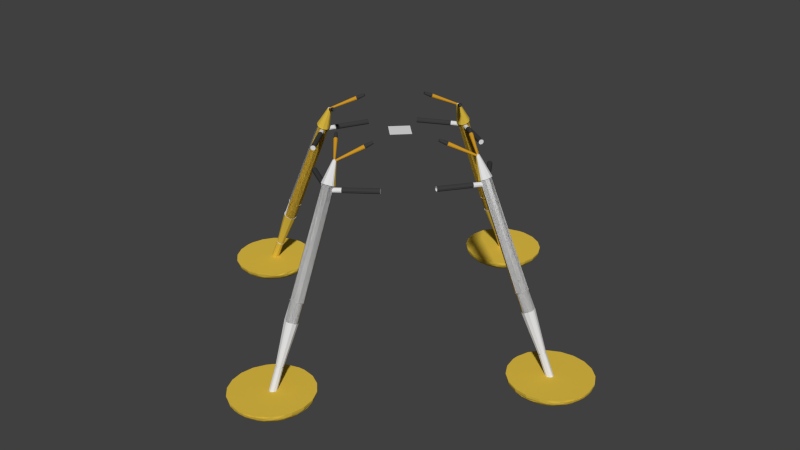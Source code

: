 # Source: legs.blend  (saved by Blender 2.75.0; exported with 4.5.12 LTS)
import bpy
from mathutils import Matrix  # noqa: F401  (used for matrix-valued properties, if any)

bpy.ops.wm.read_factory_settings(use_empty=True)
scene = bpy.context.scene
scene.name = 'Scene'

# ---- collections
col_collection_1 = bpy.data.collections.new('Collection 1'); scene.collection.children.link(col_collection_1)

# ---- materials (node trees are filled in below, after node groups)
mat_blinn9sg = bpy.data.materials.new('blinn9SG')
mat_blinn9sg.alpha_threshold = 0.0
mat_blinn9sg.use_transparent_shadow = False
mat_blinn9sg.diffuse_color = (0.6392, 0.3176, 0.01961, 1.0)
mat_blinn9sg.roughness = 0.5
mat_blinn6sg = bpy.data.materials.new('blinn6SG')
mat_blinn6sg.alpha_threshold = 0.0
mat_blinn6sg.use_transparent_shadow = False
mat_blinn6sg.diffuse_color = (0.04706, 0.04706, 0.04706, 1.0)
mat_blinn6sg.roughness = 0.5
mat_initialshadinggr = bpy.data.materials.new('initialShadingGr')
mat_initialshadinggr.alpha_threshold = 0.0
mat_initialshadinggr.use_transparent_shadow = False
mat_initialshadinggr.diffuse_color = (0.498, 0.498, 0.498, 1.0)
mat_initialshadinggr.roughness = 0.5
mat_blinn4sg = bpy.data.materials.new('blinn4SG')
mat_blinn4sg.alpha_threshold = 0.0
mat_blinn4sg.use_transparent_shadow = False
mat_blinn4sg.diffuse_color = (0.749, 0.749, 0.749, 1.0)
mat_blinn4sg.roughness = 0.5
mat_blinn1sg = bpy.data.materials.new('blinn1SG')
mat_blinn1sg.alpha_threshold = 0.0
mat_blinn1sg.use_transparent_shadow = False
mat_blinn1sg.diffuse_color = (0.7686, 0.5294, 0.05882, 1.0)
mat_blinn1sg.roughness = 0.5

# ---- material node trees

# ---- world
world_world = bpy.data.worlds.new('World'); scene.world = world_world
world_world.color = (0.05088, 0.05088, 0.05088)
world_world.use_sun_shadow = False
world_world.sun_shadow_jitter_overblur = 0.0
world_world.cycles.sampling_method = 'MANUAL'
world_world.cycles.sample_map_resolution = 256

# ---- meshes
me_plane = bpy.data.meshes.new('Plane')
me_plane.from_pydata([(-1.0, -1.0, 0.0), (1.0, -1.0, 0.0), (-1.0, 1.0, 0.0), (1.0, 1.0, 0.0)], [], [(0, 1, 3, 2)])
me_plane.use_remesh_preserve_volume = False
me_plane.use_remesh_preserve_attributes = False
me_plane.use_mirror_vertex_groups = False
me_plane.update()
me_pcylinder3_002 = bpy.data.meshes.new('pCylinder3.002')
me_pcylinder3_002.from_pydata([(2.616, 0.01748, 0.8644), (2.616, 0.01748, 0.8644), (2.608, 0.03346, 0.8607), (2.596, 0.04599, 0.8552), (2.581, 0.05384, 0.8483), (2.565, 0.05623, 0.8407), (2.548, 0.05295, 0.8333), (2.534, 0.0443, 0.8266), (2.523, 0.03114, 0.8214), (2.515, 0.01475, 0.8182), (2.513, -0.003258, 0.8172), (2.516, -0.02113, 0.8186), (2.524, -0.03711, 0.8223), (2.536, -0.04964, 0.8278), (2.551, -0.05749, 0.8347), (2.567, -0.05988, 0.8423), (2.583, -0.0566, 0.8497), (2.598, -0.04795, 0.8564), (2.609, -0.03479, 0.8616), (2.616, -0.0184, 0.8648), (2.619, -0.0003911, 0.8658), (2.526, -0.04741, 1.013), (2.479, -0.05694, 0.991), (2.452, -0.03657, 0.9786), (2.443, 0.0153, 0.9745), (2.462, 0.04485, 0.9829), (2.509, 0.05438, 1.005), (2.544, 0.01802, 1.021), (2.544, 0.01802, 1.021), (2.545, -0.01786, 1.021), (2.527, -0.04742, 1.011), (2.512, -0.05606, 1.004), (2.496, -0.05935, 0.9968), (2.48, -0.05695, 0.9892), (2.465, -0.0491, 0.9824), (2.453, -0.03658, 0.9768), (2.445, -0.02059, 0.9732), (2.442, -0.002723, 0.9717), (2.444, 0.01529, 0.9727), (2.451, 0.03168, 0.9759), (2.463, 0.04484, 0.9811), (2.477, 0.05349, 0.9878), (2.494, 0.05677, 0.9952), (2.51, 0.05437, 1.003), (2.525, 0.04652, 1.01), (2.537, 0.034, 1.015), (2.545, 0.01802, 1.019), (2.545, 0.01802, 1.019), (2.548, 0.0001439, 1.02), (2.545, -0.01787, 1.019), (2.538, -0.03426, 1.016), (2.611, 0.01555, 0.8621), (2.611, 0.01555, 0.8621), (2.536, 0.03044, 1.005), (2.533, 0.03047, 1.013), (2.54, 0.01608, 1.017), (2.54, 0.01608, 1.017), (2.526, 0.04171, 0.9999), (2.522, 0.04174, 1.008), (2.58, 0.04827, 0.8476), (2.508, 0.0488, 1.002), (2.565, 0.05043, 0.8408), (2.494, 0.05096, 0.9953), (2.55, 0.04747, 0.8341), (2.479, 0.04801, 0.9886), (2.537, 0.03969, 0.8281), (2.466, 0.04023, 0.9826), (2.527, 0.02784, 0.8234), (2.456, 0.02838, 0.9779), (2.52, 0.01309, 0.8205), (2.449, 0.01363, 0.975), (2.518, -0.003115, 0.8196), (2.447, -0.00258, 0.9742), (2.521, -0.0192, 0.8209), (2.45, -0.01866, 0.9754), (2.528, -0.03358, 0.8242), (2.457, -0.03305, 0.9787), (2.539, -0.04486, 0.8292), (2.468, -0.04432, 0.9837), (2.552, -0.05192, 0.8354), (2.481, -0.05138, 0.9899), (2.567, -0.05408, 0.8422), (2.496, -0.05354, 0.9967), (2.582, -0.05112, 0.8489), (2.51, -0.05059, 1.003), (2.595, -0.04334, 0.8549), (2.524, -0.04281, 1.009), (2.605, -0.03149, 0.8596), (2.534, -0.03096, 1.014), (2.611, -0.01674, 0.8625), (2.54, -0.01621, 1.017), (2.613, -0.0005341, 0.8634), (2.542, 9.205e-07, 1.018), (2.086, -0.04628, 1.852), (2.127, -0.03805, 1.87), (2.143, -0.01255, 1.878), (2.112, 0.0498, 1.863), (2.072, 0.04157, 1.845), (2.056, 0.01607, 1.837), (2.063, -0.02869, 1.841), (2.142, 0.01842, 1.877), (2.142, 0.01842, 1.877), (2.526, -0.04741, 1.013), (2.479, -0.05694, 0.991), (2.452, -0.03657, 0.9786), (2.443, 0.0153, 0.9745), (2.462, 0.04485, 0.9829), (2.509, 0.05438, 1.005), (2.544, 0.01802, 1.021), (2.544, 0.01802, 1.021), (2.545, -0.01786, 1.021), (2.452, -0.03657, 0.9786), (2.479, -0.05694, 0.991), (2.443, 0.0153, 0.9745), (2.509, 0.05438, 1.005), (2.616, 0.01748, 0.8644), (2.608, 0.03346, 0.8607), (2.596, 0.04599, 0.8552), (2.581, 0.05384, 0.8483), (2.565, 0.05623, 0.8407), (2.548, 0.0001439, 1.02), (2.545, -0.01787, 1.019), (2.538, -0.03426, 1.016), (2.523, 0.03114, 0.8214), (2.515, 0.01475, 0.8182), (2.534, 0.0443, 0.8266), (2.445, -0.02059, 0.9732), (2.442, -0.002723, 0.9717), (2.453, -0.03658, 0.9768), (2.548, 0.05295, 0.8333), (2.465, -0.0491, 0.9824), (2.496, -0.05935, 0.9968), (2.48, -0.05695, 0.9892), (2.583, -0.0566, 0.8497), (2.598, -0.04795, 0.8564), (2.512, -0.05606, 1.004), (2.567, -0.05988, 0.8423), (2.527, -0.04742, 1.011), (2.616, 0.01748, 0.8644), (2.619, -0.0003911, 0.8658), (2.536, -0.04964, 0.8278), (2.551, -0.05749, 0.8347), (2.494, 0.05096, 0.9953), (2.479, 0.04801, 0.9886), (2.466, 0.04023, 0.9826), (2.55, 0.04747, 0.8341), (2.537, 0.03969, 0.8281), (2.456, 0.02838, 0.9779), (2.513, -0.003258, 0.8172), (2.516, -0.02113, 0.8186), (2.449, 0.01363, 0.975), (2.447, -0.00258, 0.9742), (2.527, 0.02784, 0.8234), (2.524, -0.03711, 0.8223), (2.52, 0.01309, 0.8205), (2.54, 0.01608, 1.017), (2.542, 9.205e-07, 1.018), (2.518, -0.003115, 0.8196), (2.468, -0.04432, 0.9837), (2.481, -0.05138, 0.9899), (2.552, -0.05192, 0.8354), (2.567, -0.05408, 0.8422), (2.496, -0.05354, 0.9967), (2.539, -0.04486, 0.8292), (2.51, -0.05059, 1.003), (2.457, -0.03305, 0.9787), (2.528, -0.03358, 0.8242), (2.582, -0.05112, 0.8489), (2.524, -0.04281, 1.009), (2.534, -0.03096, 1.014), (2.545, 0.01802, 1.019), (2.54, 0.01608, 1.017), (2.45, -0.01866, 0.9754), (2.595, -0.04334, 0.8549), (2.521, -0.0192, 0.8209), (2.605, -0.03149, 0.8596), (2.545, 0.01802, 1.019), (2.609, -0.03479, 0.8616), (2.616, -0.0184, 0.8648), (2.444, 0.01529, 0.9727), (2.451, 0.03168, 0.9759), (2.463, 0.04484, 0.9811), (2.613, -0.0005341, 0.8634), (2.51, 0.05437, 1.003), (2.525, 0.04652, 1.01), (2.494, 0.05677, 0.9952), (2.537, 0.034, 1.015), (2.477, 0.05349, 0.9878), (2.611, -0.01674, 0.8625), (2.54, -0.01621, 1.017), (2.443, 0.0153, 0.9745), (2.462, 0.04485, 0.9829), (2.544, 0.01802, 1.021), (2.509, 0.05438, 1.005), (2.545, -0.01786, 1.021), (2.544, 0.01802, 1.021), (2.112, 0.0498, 1.863), (2.509, 0.05438, 1.005), (2.142, 0.01842, 1.877), (2.544, 0.01802, 1.021), (2.544, 0.01802, 1.021), (2.142, 0.01842, 1.877), (2.086, -0.04628, 1.852), (2.479, -0.05694, 0.991), (2.452, -0.03657, 0.9786), (2.063, -0.02869, 1.841), (2.072, 0.04157, 1.845), (2.462, 0.04485, 0.9829), (2.443, 0.0153, 0.9745), (2.056, 0.01607, 1.837), (2.127, -0.03805, 1.87), (2.526, -0.04741, 1.013), (2.545, -0.01786, 1.021), (2.143, -0.01255, 1.878), (2.452, -0.03657, 0.9786), (2.565, 0.05043, 0.8408), (2.479, -0.05694, 0.991), (2.508, 0.0488, 1.002), (2.58, 0.04827, 0.8476), (2.452, -0.03657, 0.9786), (2.509, 0.05438, 1.005), (2.522, 0.04174, 1.008), (2.526, -0.04741, 1.013), (2.479, -0.05694, 0.991), (2.526, 0.04171, 0.9999), (2.443, 0.0153, 0.9745), (2.611, 0.01555, 0.8621), (2.533, 0.03047, 1.013), (2.536, 0.03044, 1.005), (2.611, 0.01555, 0.8621)], [], [(27, 29, 49, 48, 46), (29, 21, 30, 50, 49), (54, 58, 60, 62, 64, 66, 68, 70, 72, 74, 76, 78, 80, 82, 84, 86, 88, 90, 92, 55, 46, 48, 49, 50, 30, 31, 32, 33, 34, 35, 36, 37, 38, 39, 40, 41, 42, 43, 44, 45, 47, 56), (68, 66, 65, 67), (23, 35, 34, 33, 22), (66, 64, 63, 65), (25, 40, 39, 38, 24), (26, 43, 42, 41, 40, 25), (84, 82, 81, 83), (76, 74, 73, 75), (110, 108, 101, 95), (104, 103, 93, 99), (109, 107, 96, 100), (107, 106, 97, 96), (108, 109, 100, 101), (103, 102, 94, 93), (105, 104, 99, 98), (106, 105, 98, 97), (100, 96, 97, 98, 99, 93, 94, 95, 101), (64, 62, 61, 63), (102, 110, 95, 94), (86, 84, 83, 85), (106, 107, 114, 113, 111, 104, 105), (111, 112, 103, 104), (55, 92, 91, 51), (78, 76, 75, 77), (80, 78, 77, 79), (26, 114, 107, 109, 28), (22, 112, 111, 113, 24, 23), (92, 90, 89, 91), (88, 86, 85, 87), (54, 56, 52, 53), (60, 58, 57, 59), (23, 24, 38, 37, 36, 35), (90, 88, 87, 89), (62, 60, 59, 61), (74, 72, 71, 73), (58, 54, 53, 57), (82, 80, 79, 81), (51, 91, 89, 87, 85, 83, 81, 79, 77, 75, 73, 71, 69, 67, 65, 63, 61, 59, 57, 53, 52, 1, 2, 3, 4, 5, 6, 7, 8, 9, 10, 11, 12, 13, 14, 15, 16, 17, 18, 19, 20, 0), (21, 22, 33, 32, 31, 30), (26, 28, 47, 45, 44, 43), (70, 68, 67, 69), (25, 24, 113, 114, 26), (27, 108, 110, 102, 103, 112, 22, 21, 29), (72, 70, 69, 71), (195, 176, 120, 121, 194), (194, 121, 122, 137, 222), (227, 171, 170, 186, 184, 183, 185, 187, 181, 180, 179, 127, 126, 128, 130, 132, 131, 135, 137, 122, 121, 120, 176, 155, 156, 189, 169, 168, 164, 162, 159, 158, 165, 172, 151, 150, 147, 144, 143, 142, 217, 221), (147, 152, 146, 144), (214, 223, 132, 130, 128), (144, 146, 145, 143), (191, 190, 179, 180, 181), (193, 191, 181, 187, 185, 183), (164, 167, 161, 162), (165, 166, 174, 172), (212, 213, 198, 199), (204, 205, 202, 203), (200, 201, 196, 197), (197, 196, 206, 207), (199, 198, 201, 200), (203, 202, 210, 211), (208, 209, 205, 204), (207, 206, 209, 208), (201, 198, 213, 210, 202, 205, 209, 206, 196), (143, 145, 215, 142), (211, 210, 213, 212), (168, 173, 167, 164), (207, 208, 204, 219, 225, 220, 197), (219, 204, 203, 216), (155, 229, 182, 156), (158, 163, 166, 165), (159, 160, 163, 158), (193, 192, 200, 197, 220), (223, 214, 190, 225, 219, 216), (156, 182, 188, 189), (169, 175, 173, 168), (227, 228, 226, 171), (217, 218, 224, 221), (214, 128, 126, 127, 179, 190), (189, 188, 175, 169), (142, 215, 218, 217), (172, 174, 157, 151), (221, 224, 228, 227), (162, 161, 160, 159), (229, 138, 139, 178, 177, 134, 133, 136, 141, 140, 153, 149, 148, 124, 123, 125, 129, 119, 118, 117, 116, 115, 226, 228, 224, 218, 215, 145, 146, 152, 154, 157, 174, 166, 163, 160, 161, 167, 173, 175, 188, 182), (222, 137, 135, 131, 132, 223), (193, 183, 184, 186, 170, 192), (150, 154, 152, 147), (191, 193, 220, 225, 190), (195, 194, 222, 223, 216, 203, 211, 212, 199), (151, 157, 154, 150), (19, 178, 139, 20), (12, 153, 140, 13), (20, 139, 138, 0), (56, 171, 226, 52), (8, 123, 124, 9), (55, 155, 176, 46), (0, 138, 229, 51), (13, 140, 141, 14), (108, 199, 200, 109), (7, 125, 123, 8), (14, 141, 136, 15), (52, 226, 115, 1), (28, 192, 170, 47), (5, 119, 129, 6), (46, 176, 195, 27), (47, 170, 171, 56), (6, 129, 125, 7), (11, 149, 153, 12), (17, 134, 177, 18), (1, 115, 116, 2), (9, 124, 148, 10), (18, 177, 178, 19), (2, 116, 117, 3), (10, 148, 149, 11), (51, 229, 155, 55), (16, 133, 134, 17), (4, 118, 119, 5), (27, 195, 199, 108), (15, 136, 133, 16), (3, 117, 118, 4), (109, 200, 192, 28)])
me_pcylinder3_002.polygons.foreach_set('material_index', [3, 3, 3, 4, 4, 4, 4, 4, 3, 4, 3, 4, 3, 4, 0, 3, 4, 4, 4, 4, 3, 3, 4, 4, 3, 4, 4, 3, 4, 3, 3, 3, 4, 4, 3, 4, 4, 3, 3, 3, 3, 3, 4, 4, 3, 4, 3, 3, 3, 4, 4, 4, 4, 4, 3, 4, 3, 4, 3, 4, 0, 3, 4, 4, 4, 4, 3, 3, 4, 4, 3, 4, 4, 3, 4, 3, 3, 3, 4, 4, 3, 4, 4, 3, 3, 3, 3, 3, 4, 4, 3, 4, 3, 3, 3, 3, 3, 3, 3, 3, 0, 3, 3, 3, 3, 3, 3, 3, 3, 3, 3, 3, 3, 3, 3, 3, 3, 3, 3, 3, 3, 3, 3])
_uv = me_pcylinder3_002.uv_layers.new(name='UVMap')
_uv.uv.foreach_set('vector', [0.625, 0.3705, 0.6, 0.3705, 0.6, 0.3156, 0.6125, 0.3156, 0.625, 0.3156, 0.6, 0.3705, 0.575, 0.3705, 0.575, 0.3156, 0.5875, 0.3156, 0.6, 0.3156, 0.3875, 0.3156, 0.4, 0.3156, 0.4125, 0.3156, 0.425, 0.3156, 0.4375, 0.3156, 0.45, 0.3156, 0.4625, 0.3156, 0.475, 0.3156, 0.4875, 0.3156, 0.5, 0.3156, 0.5125, 0.3156, 0.525, 0.3156, 0.5375, 0.3156, 0.55, 0.3156, 0.5625, 0.3156, 0.575, 0.3156, 0.5875, 0.3156, 0.6, 0.3156, 0.6125, 0.3156, 0.625, 0.3156, 0.625, 0.3156, 0.6125, 0.3156, 0.6, 0.3156, 0.5875, 0.3156, 0.575, 0.3156, 0.5625, 0.3156, 0.55, 0.3156, 0.5375, 0.3156, 0.525, 0.3156, 0.5125, 0.3156, 0.5, 0.3156, 0.4875, 0.3156, 0.475, 0.3156, 0.4625, 0.3156, 0.45, 0.3156, 0.4375, 0.3156, 0.425, 0.3156, 0.4125, 0.3156, 0.4, 0.3156, 0.3875, 0.3156, 0.375, 0.3156, 0.375, 0.3156, 0.4625, 0.3156, 0.45, 0.3156, 0.45, 0.3125, 0.4625, 0.3125, 0.5125, 0.3705, 0.5125, 0.3156, 0.525, 0.3156, 0.5375, 0.3156, 0.5375, 0.3705, 0.45, 0.3156, 0.4375, 0.3156, 0.4375, 0.3125, 0.45, 0.3125, 0.45, 0.3705, 0.45, 0.3156, 0.4625, 0.3156, 0.475, 0.3156, 0.475, 0.3705, 0.4125, 0.3705, 0.4125, 0.3156, 0.425, 0.3156, 0.4375, 0.3156, 0.45, 0.3156, 0.45, 0.3705, 0.5625, 0.3156, 0.55, 0.3156, 0.55, 0.3125, 0.5625, 0.3125, 0.5125, 0.3156, 0.5, 0.3156, 0.5, 0.3125, 0.5125, 0.3125, 0.6, 0.3705, 0.625, 0.3705, 0.625, 0.3705, 0.6, 0.3705, 0.5125, 0.3705, 0.5375, 0.3705, 0.5375, 0.3705, 0.5125, 0.3705, 0.375, 0.3705, 0.4125, 0.3705, 0.4125, 0.3705, 0.375, 0.3705, 0.4125, 0.3705, 0.45, 0.3705, 0.45, 0.3705, 0.4125, 0.3705, 0.0, 0.0, 0.0, 0.0, 0.0, 0.0, 0.0, 0.0, 0.5375, 0.3705, 0.575, 0.3705, 0.575, 0.3705, 0.5375, 0.3705, 0.475, 0.3705, 0.5125, 0.3705, 0.5125, 0.3705, 0.475, 0.3705, 0.45, 0.3705, 0.475, 0.3705, 0.475, 0.3705, 0.45, 0.3705, 0.4125, 0.3705, 0.45, 0.3705, 0.475, 0.3705, 0.5125, 0.3705, 0.5375, 0.3705, 0.575, 0.3705, 0.6, 0.3705, 0.625, 0.3705, 0.0, 0.0, 0.4375, 0.3156, 0.425, 0.3156, 0.425, 0.3125, 0.4375, 0.3125, 0.575, 0.3705, 0.6, 0.3705, 0.6, 0.3705, 0.575, 0.3705, 0.575, 0.3156, 0.5625, 0.3156, 0.5625, 0.3125, 0.575, 0.3125, 0.45, 0.3705, 0.4125, 0.3705, 0.4125, 0.3705, 0.475, 0.3705, 0.5125, 0.3705, 0.5125, 0.3705, 0.475, 0.3705, 0.5125, 0.3705, 0.5375, 0.3705, 0.5375, 0.3705, 0.5125, 0.3705, 0.625, 0.3156, 0.6125, 0.3156, 0.6125, 0.3125, 0.625, 0.3125, 0.525, 0.3156, 0.5125, 0.3156, 0.5125, 0.3125, 0.525, 0.3125, 0.5375, 0.3156, 0.525, 0.3156, 0.525, 0.3125, 0.5375, 0.3125, 0.4125, 0.3705, 0.4125, 0.3705, 0.4125, 0.3705, 0.375, 0.3705, 0.375, 0.3705, 0.5375, 0.3705, 0.5375, 0.3705, 0.5125, 0.3705, 0.475, 0.3705, 0.475, 0.3705, 0.5125, 0.3705, 0.6125, 0.3156, 0.6, 0.3156, 0.6, 0.3125, 0.6125, 0.3125, 0.5875, 0.3156, 0.575, 0.3156, 0.575, 0.3125, 0.5875, 0.3125, 0.3875, 0.3156, 0.375, 0.3156, 0.375, 0.3125, 0.3875, 0.3125, 0.4125, 0.3156, 0.4, 0.3156, 0.4, 0.3125, 0.4125, 0.3125, 0.5125, 0.3705, 0.475, 0.3705, 0.475, 0.3156, 0.4875, 0.3156, 0.5, 0.3156, 0.5125, 0.3156, 0.6, 0.3156, 0.5875, 0.3156, 0.5875, 0.3125, 0.6, 0.3125, 0.425, 0.3156, 0.4125, 0.3156, 0.4125, 0.3125, 0.425, 0.3125, 0.5, 0.3156, 0.4875, 0.3156, 0.4875, 0.3125, 0.5, 0.3125, 0.4, 0.3156, 0.3875, 0.3156, 0.3875, 0.3125, 0.4, 0.3125, 0.55, 0.3156, 0.5375, 0.3156, 0.5375, 0.3125, 0.55, 0.3125, 0.625, 0.3125, 0.6125, 0.3125, 0.6, 0.3125, 0.5875, 0.3125, 0.575, 0.3125, 0.5625, 0.3125, 0.55, 0.3125, 0.5375, 0.3125, 0.525, 0.3125, 0.5125, 0.3125, 0.5, 0.3125, 0.4875, 0.3125, 0.475, 0.3125, 0.4625, 0.3125, 0.45, 0.3125, 0.4375, 0.3125, 0.425, 0.3125, 0.4125, 0.3125, 0.4, 0.3125, 0.3875, 0.3125, 0.375, 0.3125, 0.375, 0.3125, 0.3875, 0.3125, 0.4, 0.3125, 0.4125, 0.3125, 0.425, 0.3125, 0.4375, 0.3125, 0.45, 0.3125, 0.4625, 0.3125, 0.475, 0.3125, 0.4875, 0.3125, 0.5, 0.3125, 0.5125, 0.3125, 0.525, 0.3125, 0.5375, 0.3125, 0.55, 0.3125, 0.5625, 0.3125, 0.575, 0.3125, 0.5875, 0.3125, 0.6, 0.3125, 0.6125, 0.3125, 0.625, 0.3125, 0.575, 0.3705, 0.5375, 0.3705, 0.5375, 0.3156, 0.55, 0.3156, 0.5625, 0.3156, 0.575, 0.3156, 0.4125, 0.3705, 0.375, 0.3705, 0.375, 0.3156, 0.3875, 0.3156, 0.4, 0.3156, 0.4125, 0.3156, 0.475, 0.3156, 0.4625, 0.3156, 0.4625, 0.3125, 0.475, 0.3125, 0.45, 0.3705, 0.475, 0.3705, 0.475, 0.3705, 0.4125, 0.3705, 0.4125, 0.3705, 0.625, 0.3705, 0.625, 0.3705, 0.6, 0.3705, 0.575, 0.3705, 0.5375, 0.3705, 0.5375, 0.3705, 0.5375, 0.3705, 0.575, 0.3705, 0.6, 0.3705, 0.4875, 0.3156, 0.475, 0.3156, 0.475, 0.3125, 0.4875, 0.3125, 0.625, 0.3705, 0.625, 0.3156, 0.6125, 0.3156, 0.6, 0.3156, 0.6, 0.3705, 0.6, 0.3705, 0.6, 0.3156, 0.5875, 0.3156, 0.575, 0.3156, 0.575, 0.3705, 0.3875, 0.3156, 0.375, 0.3156, 0.375, 0.3156, 0.3875, 0.3156, 0.4, 0.3156, 0.4125, 0.3156, 0.425, 0.3156, 0.4375, 0.3156, 0.45, 0.3156, 0.4625, 0.3156, 0.475, 0.3156, 0.4875, 0.3156, 0.5, 0.3156, 0.5125, 0.3156, 0.525, 0.3156, 0.5375, 0.3156, 0.55, 0.3156, 0.5625, 0.3156, 0.575, 0.3156, 0.5875, 0.3156, 0.6, 0.3156, 0.6125, 0.3156, 0.625, 0.3156, 0.625, 0.3156, 0.6125, 0.3156, 0.6, 0.3156, 0.5875, 0.3156, 0.575, 0.3156, 0.5625, 0.3156, 0.55, 0.3156, 0.5375, 0.3156, 0.525, 0.3156, 0.5125, 0.3156, 0.5, 0.3156, 0.4875, 0.3156, 0.475, 0.3156, 0.4625, 0.3156, 0.45, 0.3156, 0.4375, 0.3156, 0.425, 0.3156, 0.4125, 0.3156, 0.4, 0.3156, 0.4625, 0.3156, 0.4625, 0.3125, 0.45, 0.3125, 0.45, 0.3156, 0.5125, 0.3705, 0.5375, 0.3705, 0.5375, 0.3156, 0.525, 0.3156, 0.5125, 0.3156, 0.45, 0.3156, 0.45, 0.3125, 0.4375, 0.3125, 0.4375, 0.3156, 0.45, 0.3705, 0.475, 0.3705, 0.475, 0.3156, 0.4625, 0.3156, 0.45, 0.3156, 0.4125, 0.3705, 0.45, 0.3705, 0.45, 0.3156, 0.4375, 0.3156, 0.425, 0.3156, 0.4125, 0.3156, 0.5625, 0.3156, 0.5625, 0.3125, 0.55, 0.3125, 0.55, 0.3156, 0.5125, 0.3156, 0.5125, 0.3125, 0.5, 0.3125, 0.5, 0.3156, 0.6, 0.3705, 0.6, 0.3705, 0.625, 0.3705, 0.625, 0.3705, 0.5125, 0.3705, 0.5125, 0.3705, 0.5375, 0.3705, 0.5375, 0.3705, 0.375, 0.3705, 0.375, 0.3705, 0.4125, 0.3705, 0.4125, 0.3705, 0.4125, 0.3705, 0.4125, 0.3705, 0.45, 0.3705, 0.45, 0.3705, 0.0, 0.0, 0.0, 0.0, 0.0, 0.0, 0.0, 0.0, 0.5375, 0.3705, 0.5375, 0.3705, 0.575, 0.3705, 0.575, 0.3705, 0.475, 0.3705, 0.475, 0.3705, 0.5125, 0.3705, 0.5125, 0.3705, 0.45, 0.3705, 0.45, 0.3705, 0.475, 0.3705, 0.475, 0.3705, 0.4125, 0.3705, 0.0, 0.0, 0.625, 0.3705, 0.6, 0.3705, 0.575, 0.3705, 0.5375, 0.3705, 0.5125, 0.3705, 0.475, 0.3705, 0.45, 0.3705, 0.4375, 0.3156, 0.4375, 0.3125, 0.425, 0.3125, 0.425, 0.3156, 0.575, 0.3705, 0.575, 0.3705, 0.6, 0.3705, 0.6, 0.3705, 0.575, 0.3156, 0.575, 0.3125, 0.5625, 0.3125, 0.5625, 0.3156, 0.45, 0.3705, 0.475, 0.3705, 0.5125, 0.3705, 0.5125, 0.3705, 0.475, 0.3705, 0.4125, 0.3705, 0.4125, 0.3705, 0.5125, 0.3705, 0.5125, 0.3705, 0.5375, 0.3705, 0.5375, 0.3705, 0.625, 0.3156, 0.625, 0.3125, 0.6125, 0.3125, 0.6125, 0.3156, 0.525, 0.3156, 0.525, 0.3125, 0.5125, 0.3125, 0.5125, 0.3156, 0.5375, 0.3156, 0.5375, 0.3125, 0.525, 0.3125, 0.525, 0.3156, 0.4125, 0.3705, 0.375, 0.3705, 0.375, 0.3705, 0.4125, 0.3705, 0.4125, 0.3705, 0.5375, 0.3705, 0.5125, 0.3705, 0.475, 0.3705, 0.475, 0.3705, 0.5125, 0.3705, 0.5375, 0.3705, 0.6125, 0.3156, 0.6125, 0.3125, 0.6, 0.3125, 0.6, 0.3156, 0.5875, 0.3156, 0.5875, 0.3125, 0.575, 0.3125, 0.575, 0.3156, 0.3875, 0.3156, 0.3875, 0.3125, 0.375, 0.3125, 0.375, 0.3156, 0.4125, 0.3156, 0.4125, 0.3125, 0.4, 0.3125, 0.4, 0.3156, 0.5125, 0.3705, 0.5125, 0.3156, 0.5, 0.3156, 0.4875, 0.3156, 0.475, 0.3156, 0.475, 0.3705, 0.6, 0.3156, 0.6, 0.3125, 0.5875, 0.3125, 0.5875, 0.3156, 0.425, 0.3156, 0.425, 0.3125, 0.4125, 0.3125, 0.4125, 0.3156, 0.5, 0.3156, 0.5, 0.3125, 0.4875, 0.3125, 0.4875, 0.3156, 0.4, 0.3156, 0.4, 0.3125, 0.3875, 0.3125, 0.3875, 0.3156, 0.55, 0.3156, 0.55, 0.3125, 0.5375, 0.3125, 0.5375, 0.3156, 0.625, 0.3125, 0.625, 0.3125, 0.6125, 0.3125, 0.6, 0.3125, 0.5875, 0.3125, 0.575, 0.3125, 0.5625, 0.3125, 0.55, 0.3125, 0.5375, 0.3125, 0.525, 0.3125, 0.5125, 0.3125, 0.5, 0.3125, 0.4875, 0.3125, 0.475, 0.3125, 0.4625, 0.3125, 0.45, 0.3125, 0.4375, 0.3125, 0.425, 0.3125, 0.4125, 0.3125, 0.4, 0.3125, 0.3875, 0.3125, 0.375, 0.3125, 0.375, 0.3125, 0.3875, 0.3125, 0.4, 0.3125, 0.4125, 0.3125, 0.425, 0.3125, 0.4375, 0.3125, 0.45, 0.3125, 0.4625, 0.3125, 0.475, 0.3125, 0.4875, 0.3125, 0.5, 0.3125, 0.5125, 0.3125, 0.525, 0.3125, 0.5375, 0.3125, 0.55, 0.3125, 0.5625, 0.3125, 0.575, 0.3125, 0.5875, 0.3125, 0.6, 0.3125, 0.6125, 0.3125, 0.575, 0.3705, 0.575, 0.3156, 0.5625, 0.3156, 0.55, 0.3156, 0.5375, 0.3156, 0.5375, 0.3705, 0.4125, 0.3705, 0.4125, 0.3156, 0.4, 0.3156, 0.3875, 0.3156, 0.375, 0.3156, 0.375, 0.3705, 0.475, 0.3156, 0.475, 0.3125, 0.4625, 0.3125, 0.4625, 0.3156, 0.45, 0.3705, 0.4125, 0.3705, 0.4125, 0.3705, 0.475, 0.3705, 0.475, 0.3705, 0.625, 0.3705, 0.6, 0.3705, 0.575, 0.3705, 0.5375, 0.3705, 0.5375, 0.3705, 0.5375, 0.3705, 0.575, 0.3705, 0.6, 0.3705, 0.625, 0.3705, 0.4875, 0.3156, 0.4875, 0.3125, 0.475, 0.3125, 0.475, 0.3156, 0.6, 0.3125, 0.6, 0.3125, 0.6125, 0.3125, 0.6125, 0.3125, 0.5125, 0.3125, 0.5125, 0.3125, 0.525, 0.3125, 0.525, 0.3125, 0.6125, 0.3125, 0.6125, 0.3125, 0.625, 0.3125, 0.625, 0.3125, 0.375, 0.3156, 0.375, 0.3156, 0.375, 0.3125, 0.375, 0.3125, 0.4625, 0.3125, 0.4625, 0.3125, 0.475, 0.3125, 0.475, 0.3125, 0.625, 0.3156, 0.625, 0.3156, 0.625, 0.3156, 0.625, 0.3156, 0.625, 0.3125, 0.625, 0.3125, 0.625, 0.3125, 0.625, 0.3125, 0.525, 0.3125, 0.525, 0.3125, 0.5375, 0.3125, 0.5375, 0.3125, 0.0, 0.0, 0.0, 0.0, 0.0, 0.0, 0.0, 0.0, 0.45, 0.3125, 0.45, 0.3125, 0.4625, 0.3125, 0.4625, 0.3125, 0.5375, 0.3125, 0.5375, 0.3125, 0.55, 0.3125, 0.55, 0.3125, 0.375, 0.3125, 0.375, 0.3125, 0.375, 0.3125, 0.375, 0.3125, 0.375, 0.3705, 0.375, 0.3705, 0.375, 0.3156, 0.375, 0.3156, 0.425, 0.3125, 0.425, 0.3125, 0.4375, 0.3125, 0.4375, 0.3125, 0.625, 0.3156, 0.625, 0.3156, 0.625, 0.3705, 0.625, 0.3705, 0.375, 0.3156, 0.375, 0.3156, 0.375, 0.3156, 0.375, 0.3156, 0.4375, 0.3125, 0.4375, 0.3125, 0.45, 0.3125, 0.45, 0.3125, 0.5, 0.3125, 0.5, 0.3125, 0.5125, 0.3125, 0.5125, 0.3125, 0.575, 0.3125, 0.575, 0.3125, 0.5875, 0.3125, 0.5875, 0.3125, 0.375, 0.3125, 0.375, 0.3125, 0.3875, 0.3125, 0.3875, 0.3125, 0.475, 0.3125, 0.475, 0.3125, 0.4875, 0.3125, 0.4875, 0.3125, 0.5875, 0.3125, 0.5875, 0.3125, 0.6, 0.3125, 0.6, 0.3125, 0.3875, 0.3125, 0.3875, 0.3125, 0.4, 0.3125, 0.4, 0.3125, 0.4875, 0.3125, 0.4875, 0.3125, 0.5, 0.3125, 0.5, 0.3125, 0.625, 0.3125, 0.625, 0.3125, 0.625, 0.3156, 0.625, 0.3156, 0.5625, 0.3125, 0.5625, 0.3125, 0.575, 0.3125, 0.575, 0.3125, 0.4125, 0.3125, 0.4125, 0.3125, 0.425, 0.3125, 0.425, 0.3125, 0.625, 0.3705, 0.625, 0.3705, 0.625, 0.3705, 0.625, 0.3705, 0.55, 0.3125, 0.55, 0.3125, 0.5625, 0.3125, 0.5625, 0.3125, 0.4, 0.3125, 0.4, 0.3125, 0.4125, 0.3125, 0.4125, 0.3125, 0.375, 0.3705, 0.375, 0.3705, 0.375, 0.3705, 0.375, 0.3705])
me_pcylinder3_002.materials.append(mat_blinn9sg)
me_pcylinder3_002.materials.append(mat_blinn6sg)
me_pcylinder3_002.materials.append(mat_initialshadinggr)
me_pcylinder3_002.materials.append(mat_blinn4sg)
me_pcylinder3_002.materials.append(mat_blinn1sg)
me_pcylinder3_002.use_remesh_preserve_volume = False
me_pcylinder3_002.use_remesh_preserve_attributes = False
me_pcylinder3_002.use_mirror_vertex_groups = False
me_pcylinder3_002.update()
me_pcylinder3 = bpy.data.meshes.new('pCylinder3')
me_pcylinder3.from_pydata([(2.867, 0.03346, 0.2965), (2.84, 0.05384, 0.2841), (2.807, 0.05295, 0.2691), (2.781, 0.03114, 0.2572), (2.772, -0.003258, 0.253), (2.775, -0.02113, 0.2544), (2.795, -0.04964, 0.2636), (2.826, -0.05988, 0.2781), (2.857, -0.04795, 0.2922), (2.875, -0.0184, 0.3006), (2.878, -0.0003911, 0.3016), (3.094, 0.01613, -0.245), (3.079, 0.02756, -0.252), (3.061, 0.02706, -0.2604), (3.052, 0.02221, -0.2641), (3.046, 0.01482, -0.267), (3.041, -0.004486, -0.2694), (3.042, -0.01451, -0.2686), (3.054, -0.03051, -0.2634), (3.071, -0.03626, -0.2553), (3.088, -0.02957, -0.2474), (3.099, -0.01298, -0.2427), (3.1, -0.002877, -0.2421), (3.07, 0.02392, -0.2561), (3.062, 0.02235, -0.2597), (2.978, -0.03556, -0.05323), (2.995, -0.02886, -0.0453), (3.006, -0.01228, -0.04057), (3.007, -0.002172, -0.04003), (3.001, 0.01683, -0.04289), (2.986, 0.02826, -0.04986), (2.967, 0.02776, -0.05828), (2.953, 0.01553, -0.06494), (2.949, 0.006326, -0.06675), (2.948, -0.003782, -0.06729), (2.949, -0.01381, -0.06649), (2.96, -0.02981, -0.06132), (2.964, -0.02984, -0.069), (2.981, -0.03558, -0.06091), (2.999, -0.02889, -0.05299), (3.009, -0.0123, -0.04825), (3.01, -0.002199, -0.04772), (3.004, 0.0168, -0.05057), (2.998, 0.02383, -0.05368), (2.989, 0.02823, -0.05754), (2.971, 0.02774, -0.06596), (2.956, 0.0155, -0.07262), (2.951, -0.003809, -0.07497), (2.953, -0.01383, -0.07417), (2.978, -0.02975, -0.05331), (2.981, -0.02978, -0.06099), (2.992, -0.02425, -0.04679), (2.996, -0.02428, -0.05448), (3.001, -0.01062, -0.0429), (3.004, -0.01065, -0.05059), (3.002, -0.002316, -0.04246), (3.005, -0.002342, -0.05015), (2.997, 0.0133, -0.04481), (3.0, 0.01327, -0.05249), (2.995, 0.01905, -0.05505), (2.984, 0.02269, -0.05054), (2.988, 0.02267, -0.05822), (2.969, 0.02229, -0.05746), (2.973, 0.02226, -0.06514), (2.963, 0.0183, -0.06053), (2.957, 0.01223, -0.06293), (2.961, 0.0122, -0.07061), (2.953, -0.003639, -0.06486), (2.956, -0.003666, -0.07254), (2.954, -0.01188, -0.0642), (2.958, -0.0119, -0.07189), (2.963, -0.02503, -0.05996), (2.967, -0.02506, -0.06764), (2.711, 0.05373, -0.2339), (2.711, 0.05373, -0.2339), (2.743, 0.1611, -0.2354), (2.807, 0.2532, -0.2368), (2.849, 0.2906, -0.2375), (2.948, 0.3436, -0.2385), (3.059, 0.3635, -0.2391), (3.17, 0.3483, -0.2393), (3.271, 0.2995, -0.239), (3.352, 0.2219, -0.2382), (3.405, 0.1231, -0.2371), (3.425, 0.01268, -0.2357), (3.421, -0.04347, -0.2349), (3.389, -0.1508, -0.2334), (3.325, -0.2429, -0.232), (3.236, -0.3108, -0.2308), (3.184, -0.3334, -0.2303), (3.074, -0.3532, -0.2297), (2.963, -0.338, -0.2295), (2.862, -0.2892, -0.2298), (2.781, -0.2116, -0.2306), (2.728, -0.1128, -0.2317), (2.708, -0.002421, -0.2331), (2.712, 0.05342, -0.2462), (2.85, 0.2896, -0.2498), (2.949, 0.3424, -0.2508), (3.059, 0.3622, -0.2515), (3.169, 0.3471, -0.2516), (3.27, 0.2984, -0.2513), (3.351, 0.2211, -0.2506), (3.404, 0.1225, -0.2495), (3.424, 0.01249, -0.2481), (3.42, -0.04349, -0.2473), (3.408, -0.09828, -0.2465), (3.388, -0.1505, -0.2458), (3.36, -0.1989, -0.245), (3.324, -0.2423, -0.2443), (2.963, -0.3371, -0.2419), (2.862, -0.2885, -0.2422), (2.781, -0.2111, -0.2429), (2.729, -0.1126, -0.2441), (2.714, -0.05836, -0.2447), (2.709, -0.002562, -0.2455), (2.715, 0.05281, -0.2585), (2.727, 0.1071, -0.2593), (2.747, 0.1589, -0.26), (2.775, 0.2068, -0.2608), (2.81, 0.2498, -0.2614), (2.852, 0.2868, -0.2621), (3.348, 0.2189, -0.2628), (3.401, 0.1213, -0.2617), (3.357, -0.1972, -0.2573), (3.322, -0.2402, -0.2567), (3.28, -0.2772, -0.256), (3.234, -0.3072, -0.2555), (3.183, -0.3295, -0.255), (3.074, -0.3492, -0.2544), (2.964, -0.3341, -0.2542), (2.721, 0.0519, -0.2707), (2.721, 0.0519, -0.2707), (2.732, 0.1053, -0.2714), (2.78, 0.2035, -0.2729), (2.855, 0.2822, -0.2742), (2.951, 0.3338, -0.2752), (3.059, 0.3531, -0.2758), (3.167, 0.3383, -0.276), (3.265, 0.2909, -0.2757), (3.344, 0.2154, -0.2749), (3.373, 0.1694, -0.2744), (3.395, 0.1193, -0.2738), (3.409, 0.06641, -0.2732), (3.415, 0.01198, -0.2725), (3.412, -0.04262, -0.2717), (3.4, -0.09606, -0.271), (3.38, -0.147, -0.2702), (3.352, -0.1942, -0.2695), (3.318, -0.2366, -0.2688), (3.277, -0.273, -0.2682), (3.231, -0.3025, -0.2677), (3.181, -0.3245, -0.2672), (2.965, -0.329, -0.2664), (2.867, -0.2816, -0.2667), (2.825, -0.247, -0.267), (2.788, -0.2061, -0.2675), (2.759, -0.1601, -0.268), (2.737, -0.11, -0.2686), (2.723, -0.05712, -0.2692), (2.74, 0.103, -0.2833), (2.759, 0.1528, -0.284), (2.786, 0.199, -0.2847), (2.86, 0.276, -0.286), (2.905, 0.3049, -0.2865), (3.214, 0.3114, -0.2877), (3.261, 0.2844, -0.2875), (3.338, 0.2106, -0.2867), (3.367, 0.1656, -0.2862), (3.373, -0.1439, -0.2822), (3.346, -0.19, -0.2815), (3.312, -0.2314, -0.2808), (3.272, -0.267, -0.2802), (3.227, -0.2959, -0.2796), (3.178, -0.3174, -0.2792), (3.126, -0.331, -0.2788), (3.073, -0.3364, -0.2786), (3.02, -0.3333, -0.2785), (2.968, -0.3219, -0.2784), (2.871, -0.2755, -0.2787), (2.83, -0.2416, -0.279), (2.738, 0.04923, -0.2942), (2.738, 0.04923, -0.2942), (2.768, 0.1484, -0.2956), (2.794, 0.1933, -0.2963), (2.866, 0.2681, -0.2975), (2.909, 0.2962, -0.2981), (2.957, 0.3171, -0.2985), (3.059, 0.3354, -0.2991), (3.162, 0.3214, -0.2992), (3.21, 0.3025, -0.2991), (3.255, 0.2763, -0.2989), (3.33, 0.2046, -0.2982), (3.358, 0.1609, -0.2978), (3.392, 0.06301, -0.2966), (3.394, -0.04058, -0.2952), (3.364, -0.1398, -0.2938), (3.223, -0.2875, -0.2914), (3.125, -0.3216, -0.2906), (2.97, -0.3127, -0.2902), (2.877, -0.2676, -0.2905), (2.837, -0.2347, -0.2908), (2.774, -0.1522, -0.2917), (2.74, -0.05436, -0.2928), (2.804, 0.1864, -0.3075), (3.205, 0.2917, -0.3102), (3.248, 0.2665, -0.31), (3.32, 0.1973, -0.3094), (3.348, 0.1551, -0.3089), (3.328, -0.1781, -0.3044), (3.259, -0.2502, -0.3032), (3.217, -0.2773, -0.3027), (3.023, -0.3123, -0.3016), (2.974, -0.3016, -0.3016), (2.884, -0.2581, -0.3019), (2.845, -0.2264, -0.3021), (2.763, 0.04548, -0.3163), (2.763, 0.04548, -0.3163), (2.791, 0.137, -0.3176), (2.815, 0.1784, -0.3182), (2.881, 0.2475, -0.3194), (2.921, 0.2734, -0.3198), (2.965, 0.2927, -0.3202), (3.012, 0.3048, -0.3206), (3.059, 0.3096, -0.3208), (3.154, 0.2966, -0.3209), (3.199, 0.2792, -0.3208), (3.24, 0.255, -0.3207), (3.309, 0.1889, -0.32), (3.367, 0.0582, -0.3185), (3.369, -0.0374, -0.3172), (3.341, -0.1289, -0.3159), (3.317, -0.1704, -0.3153), (3.251, -0.2394, -0.3141), (3.21, -0.2653, -0.3136), (3.167, -0.2846, -0.3132), (3.12, -0.2968, -0.3129), (3.024, -0.2988, -0.3126), (2.978, -0.2886, -0.3126), (2.891, -0.247, -0.3128), (2.854, -0.2166, -0.3131), (2.822, -0.1808, -0.3135), (2.797, -0.1404, -0.3139), (2.765, -0.05012, -0.315), (2.805, 0.1301, -0.3278), (2.828, 0.1694, -0.3284), (2.89, 0.2349, -0.3295), (2.929, 0.2595, -0.33), (3.297, 0.1793, -0.3301), (3.322, 0.141, -0.3297), (3.327, -0.1223, -0.3262), (3.304, -0.1616, -0.3256), (3.018, 0.272, -0.3401), (3.145, 0.2647, -0.3405), (3.185, 0.2492, -0.3404), (3.306, 0.1326, -0.3393), (3.334, 0.05207, -0.3383), (3.338, 0.009514, -0.3377), (3.195, -0.2364, -0.334), (3.156, -0.2536, -0.3336), (3.029, -0.2663, -0.333), (2.877, -0.193, -0.3335), (2.849, -0.1611, -0.3338), (2.798, -0.04453, -0.3352), (2.838, 0.1139, -0.3465), (2.858, 0.1483, -0.3471), (2.913, 0.2055, -0.348), (2.946, 0.227, -0.3484), (3.176, 0.2319, -0.3492), (3.211, 0.2118, -0.3491), (3.268, 0.1569, -0.3485), (3.289, 0.1235, -0.3482), (3.294, -0.1066, -0.3451), (3.274, -0.141, -0.3446), (3.186, -0.2197, -0.3433), (3.031, -0.2475, -0.3424), (2.993, -0.239, -0.3424), (2.89, -0.1793, -0.3428), (2.835, 0.03511, -0.3539), (2.835, 0.03511, -0.3539), (2.856, 0.1048, -0.3549), (2.956, 0.2087, -0.3566), (3.025, 0.2327, -0.3571), (3.199, 0.1947, -0.3572), (3.251, 0.1443, -0.3567), (3.299, 0.008444, -0.3551), (3.275, -0.09776, -0.3536), (2.837, -0.03771, -0.3529), (2.966, 0.1891, -0.364), (3.157, 0.1931, -0.3647), (3.186, 0.1765, -0.3646), (3.239, -0.1168, -0.3609), (3.218, -0.1424, -0.3605), (3.037, -0.2053, -0.359), (2.92, -0.1487, -0.3594), (2.977, 0.1684, -0.3707), (3.147, 0.172, -0.3713), (3.231, 0.09187, -0.3705), (3.201, -0.1263, -0.3675), (3.154, -0.1617, -0.3669), (3.04, -0.1822, -0.3662), (3.199, -0.08959, -0.374), (3.183, -0.1094, -0.3737), (2.953, -0.1142, -0.3729), (2.936, -0.09514, -0.3731), (3.175, 0.08615, -0.3815), (3.187, 0.06803, -0.3813), (3.189, -0.05649, -0.3796), (3.178, -0.07508, -0.3793), (2.956, -0.07975, -0.3785), (2.945, -0.06164, -0.3787), (2.983, 0.01444, -0.3875), (3.132, 0.0537, -0.3885), (3.149, -0.00825, -0.3878), (3.141, -0.03331, -0.3874), (2.992, -0.03646, -0.3869), (3.01, 0.01067, -0.39), (3.121, -0.004539, -0.3901), (3.116, -0.02134, -0.3899), (3.039, 0.01117, -0.3915), (3.04, 0.01528, -0.3916), (3.043, 0.01909, -0.3916), (3.045, 0.02251, -0.3917), (3.049, 0.02544, -0.3917), (3.052, 0.02783, -0.3918), (3.056, 0.0296, -0.3918), (3.061, 0.03072, -0.3919), (3.065, 0.03116, -0.3919), (3.07, 0.03091, -0.3919), (3.074, 0.02997, -0.3919), (3.078, 0.02837, -0.3919), (3.082, 0.02614, -0.3919), (3.085, 0.02335, -0.3918), (3.088, 0.02005, -0.3918), (3.09, 0.01634, -0.3918), (3.092, 0.0123, -0.3917), (3.093, 0.008029, -0.3917), (3.094, 0.003638, -0.3916), (3.094, -0.0007682, -0.3915), (3.093, -0.00508, -0.3915), (3.091, -0.009192, -0.3914), (3.089, -0.013, -0.3914), (3.086, -0.01642, -0.3913), (3.083, -0.01935, -0.3913), (3.079, -0.02174, -0.3912), (3.075, -0.02351, -0.3912), (3.071, -0.02463, -0.3912), (3.066, -0.02507, -0.3911), (3.062, -0.02482, -0.3911), (3.058, -0.02388, -0.3911), (3.053, -0.02228, -0.3911), (3.05, -0.02005, -0.3911), (3.046, -0.01726, -0.3912), (3.043, -0.01396, -0.3912), (3.041, -0.01025, -0.3912), (3.039, -0.006207, -0.3913), (3.038, -0.001938, -0.3913), (3.038, 0.002453, -0.3914), (3.066, 0.003039, -0.392), (3.066, 0.003039, -0.392), (3.066, 0.003039, -0.392), (3.066, 0.003039, -0.392), (3.066, 0.003039, -0.392), (3.066, 0.003039, -0.392), (3.066, 0.003039, -0.392), (3.066, 0.003039, -0.392), (3.066, 0.003039, -0.392), (3.066, 0.003039, -0.392), (3.066, 0.003039, -0.392), (3.066, 0.003039, -0.392), (3.066, 0.003039, -0.392), (3.066, 0.003039, -0.392), (3.066, 0.003039, -0.392), (3.066, 0.003039, -0.392), (3.066, 0.003039, -0.392), (3.066, 0.003039, -0.392), (3.066, 0.003039, -0.392), (3.066, 0.003039, -0.392), (3.066, 0.003039, -0.392), (3.066, 0.003039, -0.392), (3.066, 0.003039, -0.392), (3.066, 0.003039, -0.392), (3.066, 0.003039, -0.392), (3.066, 0.003039, -0.392), (3.066, 0.003039, -0.392), (3.066, 0.003039, -0.392), (3.066, 0.003039, -0.392), (3.066, 0.003039, -0.392), (3.066, 0.003039, -0.392), (3.066, 0.003039, -0.392), (3.066, 0.003039, -0.392), (3.066, 0.003039, -0.392), (3.066, 0.003039, -0.392), (3.066, 0.003039, -0.392), (3.066, 0.003039, -0.392), (3.066, 0.003039, -0.392), (3.066, 0.003039, -0.392), (3.066, 0.003039, -0.392)], [], [(228, 227, 206, 191, 192, 207), (6, 5, 35, 36), (168, 141, 142, 143, 194, 193), (159, 114, 115, 96, 131), (171, 170, 169, 147, 148, 149), (98, 97, 77, 78), (295, 296, 305, 312, 313, 317, 318, 340, 376, 339, 377, 338, 378, 337, 379, 336, 380, 335, 381, 334, 382, 333, 383, 332, 384, 331, 385, 330, 386, 329, 387, 328, 388, 327, 389, 326, 390, 325, 391, 324, 392, 323, 393, 322, 394, 321, 395, 320, 396, 319, 397, 316), (270, 284, 283, 269, 227, 228, 248, 249, 255, 271), (14, 13, 23, 24), (18, 19, 38, 37), (123, 103, 104, 144, 143, 142), (43, 61, 59, 42), (170, 171, 172, 210, 233, 232, 209), (56, 58, 57, 55), (70, 72, 71, 69), (113, 112, 93, 94), (13, 14, 15, 46, 45), (266, 267, 281, 288, 280, 264, 265, 245, 219, 220, 246), (89, 90, 129, 128), (21, 22, 41, 40), (192, 167, 168, 193, 208, 207), (58, 59, 61, 60, 57), (106, 107, 108, 124, 148, 147, 146), (136, 187, 186, 164, 163, 135), (106, 105, 85, 86, 107), (104, 103, 83, 84), (101, 102, 122, 140, 139), (11, 12, 44, 43, 42), (280, 288, 295, 316, 279), (290, 283, 284, 297, 306, 305, 296, 289), (274, 258, 259, 260, 275, 293, 300, 299), (116, 74, 75, 118, 117), (20, 39, 38, 19), (262, 241, 242, 243, 263), (34, 35, 5, 4), (54, 56, 55, 53), (182, 183, 204, 219, 245, 244, 218, 217), (229, 256, 255, 249, 248, 228, 207, 208, 193, 194), (145, 146, 147, 169, 196, 195), (52, 54, 53, 51), (98, 78, 79, 99), (239, 238, 213, 199, 200, 214), (222, 187, 188, 224, 223), (37, 38, 39, 40, 41, 42, 59, 58, 56, 54, 52, 50, 72, 70, 68, 66, 63, 61, 43, 44, 45, 46, 47, 48), (183, 161, 162, 184, 204), (222, 221, 247, 246, 220, 185, 163, 164, 186, 187), (100, 101, 139, 138), (50, 52, 51, 49), (108, 107, 86, 87, 109), (300, 293, 294, 303, 304, 309, 310, 315, 311, 358, 357, 359, 356, 360, 355, 361, 354, 362, 353, 363, 352, 364, 351, 365, 350, 366, 349, 367, 348, 368, 347, 369, 346, 370, 345, 371, 344, 372, 343, 373, 342, 374, 341, 375, 340, 318, 317, 313, 314, 307, 308, 301, 302, 298, 299), (276, 275, 260, 259, 235, 236, 237, 212, 213, 238), (109, 87, 88, 127, 126, 125), (252, 282, 281, 267, 266, 246, 247, 221, 222, 223), (230, 231, 250, 272, 286, 285, 257, 256, 229), (137, 138, 189, 188), (203, 159, 131, 181), (187, 136, 137, 188), (215, 214, 200, 179, 180, 201), (99, 79, 80, 100), (220, 219, 204, 184, 185), (102, 82, 83, 103, 123, 122), (16, 17, 48, 47), (114, 113, 94, 95, 115), (224, 225, 253, 252, 223), (20, 21, 40, 39), (8, 26, 27, 9), (33, 32, 64, 65), (262, 261, 277, 239, 214, 215, 240, 241), (217, 218, 244, 245, 265, 264, 280, 279), (29, 30, 1, 0), (202, 242, 241, 240, 215, 201), (158, 113, 114, 159), (104, 105, 106, 146, 145, 144), (7, 6, 36, 25), (243, 242, 202, 203), (256, 257, 285, 297, 284, 270, 271, 255), (225, 226, 205, 206, 227, 269, 268, 254, 253), (162, 134, 135, 163, 185, 184), (278, 287, 263, 243, 216), (156, 112, 113, 158, 157), (202, 157, 158, 159, 203), (173, 172, 171, 149, 150, 151), (216, 243, 203, 181), (183, 182, 132, 133, 160, 161), (101, 100, 80, 81), (197, 173, 151, 152, 174, 175, 198), (4, 3, 32, 33, 34), (152, 128, 129, 176, 175, 174), (172, 173, 197, 211, 210), (17, 18, 37, 48), (26, 8, 7, 25), (229, 194, 195, 230), (151, 150, 126, 127, 128, 152), (49, 51, 53, 55, 57, 60, 62, 64, 32, 31, 30, 29, 28, 27, 26, 25, 36, 35, 34, 33, 65, 67, 69, 71), (133, 117, 118, 119, 134, 162, 161, 160), (121, 97, 98, 136, 135), (61, 63, 62, 60), (252, 253, 254, 268, 269, 283, 290, 289, 296, 295, 288, 281, 282), (135, 134, 119, 120, 121), (285, 286, 272, 273, 291, 292, 298, 302, 301, 308, 307, 314, 313, 312, 305, 306, 297), (96, 115, 95, 73), (180, 155, 156, 157, 202, 201), (98, 99, 137, 136), (133, 132, 116, 117), (120, 76, 77, 97, 121), (150, 149, 148, 124, 125, 126), (166, 139, 140, 167, 192, 191), (130, 110, 111, 154, 153), (128, 127, 88, 89), (63, 66, 65, 64, 62), (72, 50, 49, 71), (90, 91, 110, 130, 129), (68, 67, 65, 66), (129, 130, 153, 178, 177, 176), (31, 2, 1, 30), (195, 196, 209, 232, 251, 250, 231, 230), (15, 16, 47, 46), (102, 101, 81, 82), (236, 235, 234, 211, 197, 198), (177, 178, 199, 213, 212), (209, 196, 169, 170), (11, 42, 41, 22), (189, 138, 139, 166, 165, 190), (259, 258, 274, 233, 210, 211, 234, 235), (143, 144, 145, 195, 194), (3, 2, 31, 32), (154, 111, 112, 156, 155), (140, 122, 123, 142, 141, 168, 167), (125, 124, 108, 109), (118, 75, 76, 120, 119), (12, 13, 45, 44), (239, 277, 294, 293, 275, 276, 238), (110, 91, 92, 111), (137, 99, 100, 138), (291, 273, 272, 250, 251, 232, 233, 274, 299, 298, 292), (294, 277, 261, 262, 263, 287, 278, 311, 315, 310, 309, 304, 303), (105, 104, 84, 85), (27, 28, 10, 9), (68, 70, 69, 67), (200, 199, 178, 153, 154, 155, 180, 179), (198, 175, 176, 177, 212, 237, 236), (189, 225, 224, 188), (112, 111, 92, 93), (0, 10, 28, 29), (190, 165, 166, 191, 206, 205, 226, 225, 189), (77, 76, 75, 73, 95, 94, 93, 92, 91, 90, 89, 88, 87, 86, 85, 84, 83, 82, 81, 80, 79, 78)])
me_pcylinder3.polygons.foreach_set('material_index', [4, 4, 4, 4, 4, 4, 4, 4, 4, 3, 4, 4, 4, 3, 4, 4, 4, 4, 4, 3, 4, 4, 4, 4, 4, 4, 4, 4, 4, 4, 4, 4, 3, 4, 4, 3, 4, 4, 4, 3, 4, 4, 4, 3, 4, 4, 4, 3, 4, 4, 4, 4, 4, 4, 4, 4, 4, 4, 4, 4, 4, 4, 4, 4, 3, 3, 4, 4, 4, 4, 4, 4, 4, 3, 4, 4, 4, 4, 4, 4, 4, 4, 4, 4, 4, 4, 4, 4, 4, 4, 3, 4, 4, 3, 4, 4, 4, 4, 4, 4, 4, 4, 4, 4, 4, 4, 4, 4, 4, 4, 4, 4, 4, 4, 4, 4, 4, 4, 4, 4, 4, 3, 4, 4, 4, 4, 4, 4, 4, 4, 4, 4, 4, 4, 4, 4, 4, 3, 4, 4, 4, 4, 4, 3, 4, 4])
_uv = me_pcylinder3.uv_layers.new(name='UVMap')
_uv.uv.foreach_set('vector', [0.375, 0.675, 0.325, 0.675, 0.325, 0.65, 0.325, 0.625, 0.375, 0.625, 0.375, 0.65, 0.4082, 0.2827, 0.3514, 0.2045, 0.3514, 0.2045, 0.4082, 0.2827, 0.4, 0.6, 0.4, 0.575, 0.425, 0.575, 0.45, 0.575, 0.45, 0.625, 0.4, 0.625, 0.95, 0.575, 0.95, 0.525, 0.975, 0.525, 1.0, 0.525, 1.0, 0.575, 0.6, 0.6, 0.575, 0.6, 0.55, 0.6, 0.55, 0.575, 0.575, 0.575, 0.6, 0.575, 0.175, 0.525, 0.125, 0.525, 0.125, 0.5, 0.175, 0.5, 0.15, 0.825, 0.3, 0.825, 0.375, 0.875, 0.375, 0.925, 0.5, 0.925, 0.5, 0.95, 0.55, 0.95, 0.55, 0.975, 0.5375, 1.0, 0.525, 0.975, 0.5125, 1.0, 0.5, 0.975, 0.4875, 1.0, 0.475, 0.975, 0.4625, 1.0, 0.45, 0.975, 0.4375, 1.0, 0.425, 0.975, 0.4125, 1.0, 0.4, 0.975, 0.3875, 1.0, 0.375, 0.975, 0.3625, 1.0, 0.35, 0.975, 0.3375, 1.0, 0.325, 0.975, 0.3125, 1.0, 0.3, 0.975, 0.2875, 1.0, 0.275, 0.975, 0.2625, 1.0, 0.25, 0.975, 0.2375, 1.0, 0.225, 0.975, 0.2125, 1.0, 0.2, 0.975, 0.1875, 1.0, 0.175, 0.975, 0.1625, 1.0, 0.15, 0.975, 0.1375, 1.0, 0.125, 0.975, 0.1125, 1.0, 0.1, 0.975, 0.0875, 1.0, 0.075, 0.975, 0.0625, 1.0, 0.05, 0.975, 0.0375, 1.0, 0.025, 0.975, 0.0125, 1.0, 0.0, 0.95, 0.375, 0.75, 0.375, 0.775, 0.325, 0.775, 0.325, 0.75, 0.325, 0.675, 0.375, 0.675, 0.375, 0.7, 0.4, 0.7, 0.4, 0.725, 0.4, 0.75, 0.4082, 0.02984, 0.4517, 0.007647, 0.5, 0.0, 0.4517, 0.007647, 0.4082, 0.2827, 0.5, 0.3125, 0.5, 0.3125, 0.4082, 0.2827, 0.425, 0.55, 0.425, 0.525, 0.475, 0.525, 0.475, 0.575, 0.45, 0.575, 0.425, 0.575, 0.5918, 0.02984, 0.5483, 0.007647, 0.5918, 0.02984, 0.6264, 0.06441, 0.575, 0.6, 0.6, 0.6, 0.625, 0.6, 0.625, 0.65, 0.625, 0.675, 0.575, 0.675, 0.575, 0.65, 0.6562, 0.1562, 0.6264, 0.06441, 0.6264, 0.06441, 0.6562, 0.1562, 0.3514, 0.2045, 0.4082, 0.2827, 0.4082, 0.2827, 0.3514, 0.2045, 0.925, 0.525, 0.875, 0.525, 0.875, 0.5, 0.925, 0.5, 0.4517, 0.007647, 0.4082, 0.02984, 0.3736, 0.06441, 0.3736, 0.06441, 0.4517, 0.007647, 0.125, 0.75, 0.15, 0.75, 0.15, 0.775, 0.15, 0.8, 0.05, 0.775, 0.05, 0.75, 0.075, 0.75, 0.075, 0.7, 0.075, 0.675, 0.125, 0.675, 0.125, 0.7, 0.675, 0.5, 0.725, 0.5, 0.725, 0.55, 0.675, 0.55, 0.6486, 0.2045, 0.6562, 0.1562, 0.6562, 0.1562, 0.6486, 0.2045, 0.375, 0.625, 0.375, 0.6, 0.4, 0.6, 0.4, 0.625, 0.4, 0.65, 0.375, 0.65, 0.6264, 0.06441, 0.5918, 0.02984, 0.5483, 0.007647, 0.5483, 0.007647, 0.6264, 0.06441, 0.525, 0.525, 0.55, 0.525, 0.575, 0.525, 0.575, 0.55, 0.575, 0.575, 0.55, 0.575, 0.525, 0.575, 0.175, 0.575, 0.175, 0.625, 0.15, 0.625, 0.15, 0.6, 0.125, 0.6, 0.125, 0.575, 0.525, 0.525, 0.5, 0.525, 0.5, 0.5, 0.55, 0.5, 0.55, 0.525, 0.475, 0.525, 0.425, 0.525, 0.425, 0.5, 0.475, 0.5, 0.325, 0.525, 0.375, 0.525, 0.375, 0.55, 0.375, 0.575, 0.325, 0.575, 0.6264, 0.06441, 0.5483, 0.007647, 0.5483, 0.007647, 0.5918, 0.02984, 0.6264, 0.06441, 0.05, 0.775, 0.15, 0.8, 0.15, 0.825, 0.0, 0.95, 0.0, 0.775, 0.325, 0.8, 0.325, 0.775, 0.375, 0.775, 0.4, 0.825, 0.4, 0.875, 0.375, 0.875, 0.3, 0.825, 0.3, 0.8, 0.65, 0.75, 0.65, 0.725, 0.675, 0.725, 0.75, 0.725, 0.75, 0.75, 0.75, 0.8, 0.75, 0.825, 0.65, 0.825, 0.0, 0.55, 0.0, 0.5, 0.05, 0.5, 0.05, 0.55, 0.025, 0.55, 0.5918, 0.2827, 0.5918, 0.2827, 0.5, 0.3125, 0.5, 0.3125, 0.875, 0.725, 0.875, 0.675, 0.9, 0.675, 0.95, 0.675, 0.95, 0.725, 0.3438, 0.1562, 0.3514, 0.2045, 0.3514, 0.2045, 0.3438, 0.1562, 0.6486, 0.2045, 0.6562, 0.1562, 0.6562, 0.1562, 0.6486, 0.2045, 0.0, 0.625, 0.05, 0.625, 0.075, 0.65, 0.075, 0.675, 0.075, 0.7, 0.05, 0.7, 0.05, 0.675, 0.0, 0.675, 0.45, 0.675, 0.45, 0.725, 0.4, 0.725, 0.4, 0.7, 0.375, 0.7, 0.375, 0.675, 0.375, 0.65, 0.4, 0.65, 0.4, 0.625, 0.45, 0.625, 0.5, 0.575, 0.525, 0.575, 0.55, 0.575, 0.55, 0.6, 0.55, 0.625, 0.5, 0.625, 0.5918, 0.2827, 0.6486, 0.2045, 0.6486, 0.2045, 0.5918, 0.2827, 0.175, 0.525, 0.175, 0.5, 0.225, 0.5, 0.225, 0.525, 0.825, 0.675, 0.775, 0.675, 0.775, 0.65, 0.775, 0.625, 0.825, 0.625, 0.825, 0.65, 0.175, 0.675, 0.175, 0.625, 0.225, 0.625, 0.225, 0.675, 0.2, 0.675, 0.4082, 0.2827, 0.5, 0.3125, 0.5918, 0.2827, 0.6486, 0.2045, 0.6562, 0.1562, 0.6264, 0.06441, 0.5918, 0.02984, 0.6264, 0.06441, 0.6562, 0.1562, 0.6486, 0.2045, 0.5918, 0.2827, 0.5, 0.3125, 0.4082, 0.2827, 0.3514, 0.2045, 0.3438, 0.1562, 0.3736, 0.06441, 0.4517, 0.007647, 0.5483, 0.007647, 0.5918, 0.02984, 0.5483, 0.007647, 0.4517, 0.007647, 0.3736, 0.06441, 0.3438, 0.1562, 0.3514, 0.2045, 0.05, 0.625, 0.05, 0.6, 0.075, 0.6, 0.075, 0.625, 0.075, 0.65, 0.175, 0.675, 0.15, 0.675, 0.15, 0.7, 0.125, 0.7, 0.125, 0.675, 0.125, 0.625, 0.125, 0.6, 0.15, 0.6, 0.15, 0.625, 0.175, 0.625, 0.275, 0.525, 0.325, 0.525, 0.325, 0.575, 0.275, 0.575, 0.5, 0.3125, 0.5918, 0.2827, 0.5918, 0.2827, 0.5, 0.3125, 0.575, 0.525, 0.55, 0.525, 0.55, 0.5, 0.6, 0.5, 0.6, 0.525, 0.75, 0.825, 0.75, 0.8, 0.85, 0.8, 0.85, 0.85, 0.875, 0.85, 0.875, 0.875, 0.9, 0.875, 0.9, 0.925, 1.0, 0.925, 0.9875, 1.0, 0.975, 0.975, 0.9625, 1.0, 0.95, 0.975, 0.9375, 1.0, 0.925, 0.975, 0.9125, 1.0, 0.9, 0.975, 0.8875, 1.0, 0.875, 0.975, 0.8625, 1.0, 0.85, 0.975, 0.8375, 1.0, 0.825, 0.975, 0.8125, 1.0, 0.8, 0.975, 0.7875, 1.0, 0.775, 0.975, 0.7625, 1.0, 0.75, 0.975, 0.7375, 1.0, 0.725, 0.975, 0.7125, 1.0, 0.7, 0.975, 0.6875, 1.0, 0.675, 0.975, 0.6625, 1.0, 0.65, 0.975, 0.6375, 1.0, 0.625, 0.975, 0.6125, 1.0, 0.6, 0.975, 0.5875, 1.0, 0.575, 0.975, 0.5625, 1.0, 0.55, 0.975, 0.55, 0.95, 0.5, 0.95, 0.5, 0.925, 0.55, 0.925, 0.55, 0.875, 0.575, 0.875, 0.575, 0.85, 0.6, 0.85, 0.6, 0.825, 0.65, 0.825, 0.775, 0.75, 0.75, 0.75, 0.75, 0.725, 0.675, 0.725, 0.675, 0.675, 0.7, 0.675, 0.75, 0.675, 0.75, 0.65, 0.775, 0.65, 0.775, 0.675, 0.6, 0.525, 0.6, 0.5, 0.65, 0.5, 0.65, 0.55, 0.625, 0.55, 0.6, 0.55, 0.2, 0.725, 0.2, 0.775, 0.15, 0.775, 0.15, 0.75, 0.125, 0.75, 0.125, 0.7, 0.15, 0.7, 0.15, 0.675, 0.175, 0.675, 0.2, 0.675, 0.5, 0.675, 0.55, 0.675, 0.55, 0.7, 0.55, 0.75, 0.55, 0.775, 0.475, 0.775, 0.475, 0.725, 0.45, 0.725, 0.45, 0.675, 0.225, 0.575, 0.275, 0.575, 0.275, 0.625, 0.225, 0.625, 0.95, 0.625, 0.95, 0.575, 1.0, 0.575, 1.0, 0.625, 0.175, 0.625, 0.175, 0.575, 0.225, 0.575, 0.225, 0.625, 0.85, 0.65, 0.825, 0.65, 0.825, 0.625, 0.825, 0.6, 0.85, 0.6, 0.85, 0.625, 0.225, 0.525, 0.225, 0.5, 0.275, 0.5, 0.275, 0.525, 0.125, 0.675, 0.075, 0.675, 0.075, 0.65, 0.075, 0.625, 0.125, 0.625, 0.375, 0.525, 0.375, 0.5, 0.425, 0.5, 0.425, 0.525, 0.425, 0.55, 0.375, 0.55, 0.3438, 0.1562, 0.3514, 0.2045, 0.3514, 0.2045, 0.3438, 0.1562, 0.95, 0.525, 0.925, 0.525, 0.925, 0.5, 0.975, 0.5, 0.975, 0.525, 0.225, 0.675, 0.275, 0.675, 0.275, 0.725, 0.2, 0.725, 0.2, 0.675, 0.5918, 0.2827, 0.6486, 0.2045, 0.6486, 0.2045, 0.5918, 0.2827, 0.5918, 0.2827, 0.5918, 0.2827, 0.6486, 0.2045, 0.6486, 0.2045, 0.3514, 0.108, 0.3736, 0.06441, 0.4082, 0.02984, 0.3736, 0.06441, 0.875, 0.725, 0.85, 0.725, 0.85, 0.75, 0.825, 0.675, 0.825, 0.65, 0.85, 0.65, 0.85, 0.675, 0.875, 0.675, 0.0, 0.675, 0.05, 0.675, 0.05, 0.7, 0.075, 0.7, 0.075, 0.75, 0.05, 0.75, 0.05, 0.775, 0.0, 0.775, 0.6264, 0.06441, 0.5483, 0.007647, 0.5483, 0.007647, 0.6264, 0.06441, 0.9, 0.625, 0.9, 0.675, 0.875, 0.675, 0.85, 0.675, 0.85, 0.65, 0.85, 0.625, 0.925, 0.575, 0.925, 0.525, 0.95, 0.525, 0.95, 0.575, 0.475, 0.525, 0.5, 0.525, 0.525, 0.525, 0.525, 0.575, 0.5, 0.575, 0.475, 0.575, 0.5, 0.3125, 0.4082, 0.2827, 0.4082, 0.2827, 0.5, 0.3125, 0.95, 0.675, 0.9, 0.675, 0.9, 0.625, 0.95, 0.625, 0.45, 0.725, 0.475, 0.725, 0.475, 0.775, 0.4, 0.825, 0.375, 0.775, 0.375, 0.75, 0.4, 0.75, 0.4, 0.725, 0.275, 0.675, 0.3, 0.675, 0.3, 0.65, 0.325, 0.65, 0.325, 0.675, 0.325, 0.75, 0.3, 0.75, 0.3, 0.725, 0.275, 0.725, 0.075, 0.6, 0.075, 0.575, 0.125, 0.575, 0.125, 0.6, 0.125, 0.625, 0.075, 0.625, 1.0, 0.775, 0.95, 0.775, 0.95, 0.725, 0.95, 0.675, 1.0, 0.675, 0.875, 0.575, 0.875, 0.525, 0.925, 0.525, 0.925, 0.575, 0.9, 0.575, 0.9, 0.625, 0.9, 0.575, 0.925, 0.575, 0.95, 0.575, 0.95, 0.625, 0.65, 0.6, 0.625, 0.6, 0.6, 0.6, 0.6, 0.575, 0.625, 0.575, 0.65, 0.575, 1.0, 0.675, 0.95, 0.675, 0.95, 0.625, 1.0, 0.625, 0.05, 0.625, 0.0, 0.625, 0.0, 0.575, 0.025, 0.575, 0.025, 0.6, 0.05, 0.6, 0.325, 0.525, 0.275, 0.525, 0.275, 0.5, 0.325, 0.5, 0.65, 0.625, 0.65, 0.6, 0.65, 0.575, 0.675, 0.575, 0.675, 0.6, 0.7, 0.6, 0.7, 0.625, 0.3438, 0.1562, 0.3736, 0.06441, 0.3736, 0.06441, 0.3514, 0.108, 0.3438, 0.1562, 0.675, 0.575, 0.675, 0.55, 0.725, 0.55, 0.725, 0.6, 0.7, 0.6, 0.675, 0.6, 0.625, 0.6, 0.65, 0.6, 0.65, 0.625, 0.65, 0.65, 0.625, 0.65, 0.3514, 0.2045, 0.4082, 0.2827, 0.4082, 0.2827, 0.3514, 0.2045, 0.5918, 0.2827, 0.5918, 0.2827, 0.5, 0.3125, 0.5, 0.3125, 0.45, 0.675, 0.45, 0.625, 0.5, 0.625, 0.5, 0.675, 0.65, 0.575, 0.625, 0.575, 0.625, 0.55, 0.65, 0.55, 0.675, 0.55, 0.675, 0.575, 0.5, 0.3125, 0.5918, 0.2827, 0.6486, 0.2045, 0.6562, 0.1562, 0.6264, 0.06441, 0.5483, 0.007647, 0.4517, 0.007647, 0.4082, 0.02984, 0.3736, 0.06441, 0.4517, 0.007647, 0.5483, 0.007647, 0.6264, 0.06441, 0.6562, 0.1562, 0.6486, 0.2045, 0.5918, 0.2827, 0.5, 0.3125, 0.4082, 0.2827, 0.3514, 0.2045, 0.3438, 0.1562, 0.3514, 0.108, 0.3736, 0.06441, 0.3438, 0.1562, 0.3514, 0.2045, 0.4082, 0.2827, 0.025, 0.575, 0.025, 0.55, 0.05, 0.55, 0.075, 0.55, 0.075, 0.575, 0.075, 0.6, 0.05, 0.6, 0.025, 0.6, 0.125, 0.55, 0.125, 0.525, 0.175, 0.525, 0.175, 0.575, 0.125, 0.575, 0.5483, 0.007647, 0.4517, 0.007647, 0.4517, 0.007647, 0.5483, 0.007647, 0.2, 0.725, 0.275, 0.725, 0.3, 0.725, 0.3, 0.75, 0.325, 0.75, 0.325, 0.775, 0.325, 0.8, 0.3, 0.8, 0.3, 0.825, 0.15, 0.825, 0.15, 0.8, 0.15, 0.775, 0.2, 0.775, 0.125, 0.575, 0.075, 0.575, 0.075, 0.55, 0.1, 0.55, 0.125, 0.55, 0.475, 0.775, 0.55, 0.775, 0.55, 0.75, 0.575, 0.75, 0.575, 0.8, 0.6, 0.8, 0.6, 0.825, 0.6, 0.85, 0.575, 0.85, 0.575, 0.875, 0.55, 0.875, 0.55, 0.925, 0.5, 0.925, 0.375, 0.925, 0.375, 0.875, 0.4, 0.875, 0.4, 0.825, 1.0, 0.525, 0.975, 0.525, 0.975, 0.5, 1.0, 0.5, 0.85, 0.6, 0.85, 0.575, 0.875, 0.575, 0.9, 0.575, 0.9, 0.625, 0.85, 0.625, 0.175, 0.525, 0.225, 0.525, 0.225, 0.575, 0.175, 0.575, 0.025, 0.575, 0.0, 0.575, 0.0, 0.55, 0.025, 0.55, 0.1, 0.55, 0.1, 0.5, 0.125, 0.5, 0.125, 0.525, 0.125, 0.55, 0.625, 0.575, 0.6, 0.575, 0.575, 0.575, 0.575, 0.55, 0.6, 0.55, 0.625, 0.55, 0.325, 0.6, 0.325, 0.575, 0.375, 0.575, 0.375, 0.6, 0.375, 0.625, 0.325, 0.625, 0.775, 0.55, 0.775, 0.525, 0.825, 0.525, 0.825, 0.575, 0.775, 0.575, 0.675, 0.55, 0.65, 0.55, 0.65, 0.5, 0.675, 0.5, 0.4517, 0.007647, 0.3736, 0.06441, 0.3736, 0.06441, 0.4082, 0.02984, 0.4517, 0.007647, 0.4082, 0.2827, 0.5, 0.3125, 0.5, 0.3125, 0.4082, 0.2827, 0.725, 0.5, 0.775, 0.5, 0.775, 0.525, 0.775, 0.55, 0.725, 0.55, 0.3438, 0.1562, 0.3438, 0.1562, 0.3736, 0.06441, 0.3736, 0.06441, 0.725, 0.55, 0.775, 0.55, 0.775, 0.575, 0.775, 0.6, 0.75, 0.6, 0.725, 0.6, 0.4517, 0.007647, 0.4517, 0.007647, 0.5483, 0.007647, 0.5483, 0.007647, 0.5, 0.625, 0.55, 0.625, 0.575, 0.65, 0.575, 0.675, 0.575, 0.7, 0.55, 0.7, 0.55, 0.675, 0.5, 0.675, 0.3736, 0.06441, 0.3438, 0.1562, 0.3438, 0.1562, 0.3736, 0.06441, 0.375, 0.525, 0.325, 0.525, 0.325, 0.5, 0.375, 0.5, 0.7, 0.675, 0.675, 0.675, 0.65, 0.675, 0.65, 0.65, 0.65, 0.625, 0.7, 0.625, 0.75, 0.6, 0.775, 0.6, 0.775, 0.625, 0.775, 0.65, 0.75, 0.65, 0.575, 0.65, 0.55, 0.625, 0.55, 0.6, 0.575, 0.6, 0.6264, 0.06441, 0.6264, 0.06441, 0.6562, 0.1562, 0.6562, 0.1562, 0.275, 0.625, 0.275, 0.575, 0.325, 0.575, 0.325, 0.6, 0.3, 0.6, 0.3, 0.625, 0.675, 0.725, 0.65, 0.725, 0.65, 0.75, 0.625, 0.675, 0.625, 0.65, 0.65, 0.65, 0.65, 0.675, 0.675, 0.675, 0.45, 0.575, 0.475, 0.575, 0.5, 0.575, 0.5, 0.625, 0.45, 0.625, 0.3736, 0.06441, 0.4517, 0.007647, 0.4517, 0.007647, 0.3736, 0.06441, 0.825, 0.575, 0.825, 0.525, 0.875, 0.525, 0.875, 0.575, 0.85, 0.575, 0.375, 0.575, 0.375, 0.55, 0.425, 0.55, 0.425, 0.575, 0.4, 0.575, 0.4, 0.6, 0.375, 0.6, 0.6, 0.55, 0.575, 0.55, 0.575, 0.525, 0.6, 0.525, 0.05, 0.55, 0.05, 0.5, 0.1, 0.5, 0.1, 0.55, 0.075, 0.55, 0.5483, 0.007647, 0.4517, 0.007647, 0.4517, 0.007647, 0.5483, 0.007647, 0.825, 0.675, 0.85, 0.75, 0.85, 0.8, 0.75, 0.8, 0.75, 0.75, 0.775, 0.75, 0.775, 0.675, 0.775, 0.525, 0.775, 0.5, 0.825, 0.5, 0.825, 0.525, 0.225, 0.575, 0.225, 0.525, 0.275, 0.525, 0.275, 0.575, 0.575, 0.8, 0.575, 0.75, 0.55, 0.75, 0.55, 0.7, 0.575, 0.7, 0.575, 0.675, 0.625, 0.675, 0.65, 0.75, 0.65, 0.825, 0.6, 0.825, 0.6, 0.8, 0.85, 0.8, 0.85, 0.75, 0.85, 0.725, 0.875, 0.725, 0.95, 0.725, 0.95, 0.775, 1.0, 0.775, 1.0, 0.925, 0.9, 0.925, 0.9, 0.875, 0.875, 0.875, 0.875, 0.85, 0.85, 0.85, 0.5, 0.525, 0.475, 0.525, 0.475, 0.5, 0.5, 0.5, 0.6486, 0.2045, 0.6562, 0.1562, 0.6562, 0.1562, 0.6486, 0.2045, 0.3438, 0.1562, 0.3514, 0.2045, 0.3514, 0.2045, 0.3438, 0.1562, 0.825, 0.625, 0.775, 0.625, 0.775, 0.6, 0.775, 0.575, 0.825, 0.575, 0.85, 0.575, 0.85, 0.6, 0.825, 0.6, 0.7, 0.625, 0.7, 0.6, 0.725, 0.6, 0.75, 0.6, 0.75, 0.65, 0.75, 0.675, 0.7, 0.675, 0.275, 0.625, 0.275, 0.675, 0.225, 0.675, 0.225, 0.625, 0.875, 0.525, 0.825, 0.525, 0.825, 0.5, 0.875, 0.5, 0.6264, 0.06441, 0.6562, 0.1562, 0.6562, 0.1562, 0.6264, 0.06441, 0.3, 0.625, 0.3, 0.6, 0.325, 0.6, 0.325, 0.625, 0.325, 0.65, 0.3, 0.65, 0.3, 0.675, 0.275, 0.675, 0.275, 0.625, 0.1, 0.5, 0.05, 0.5, 0.0, 0.0, 0.975, 0.5, 0.925, 0.5, 0.875, 0.5, 0.825, 0.5, 0.775, 0.5, 0.725, 0.5, 0.675, 0.5, 0.65, 0.5, 0.6, 0.5, 0.55, 0.5, 0.5, 0.5, 0.475, 0.5, 0.425, 0.5, 0.375, 0.5, 0.325, 0.5, 0.275, 0.5, 0.225, 0.5, 0.175, 0.5, 0.125, 0.5])
me_pcylinder3.materials.append(mat_blinn9sg)
me_pcylinder3.materials.append(mat_blinn6sg)
me_pcylinder3.materials.append(mat_initialshadinggr)
me_pcylinder3.materials.append(mat_blinn4sg)
me_pcylinder3.materials.append(mat_blinn1sg)
me_pcylinder3.use_remesh_preserve_volume = False
me_pcylinder3.use_remesh_preserve_attributes = False
me_pcylinder3.use_mirror_vertex_groups = False
me_pcylinder3.update()
me_pcylinder3_001 = bpy.data.meshes.new('pCylinder3.001')
me_pcylinder3_001.from_pydata([(2.142, 0.03698, 1.873), (2.115, 0.05736, 1.861), (2.099, 0.05976, 1.853), (2.068, 0.04783, 1.839), (2.049, 0.01827, 1.831), (2.047, 0.0002629, 1.83), (2.058, -0.03359, 1.835), (2.07, -0.04612, 1.84), (2.101, -0.05636, 1.855), (2.117, -0.05308, 1.862), (2.143, -0.03127, 1.874), (2.152, 0.003131, 1.878), (2.031, 0.01213, 2.034), (2.024, 0.01781, 2.03), (2.019, 0.01848, 2.028), (2.015, 0.01756, 2.026), (2.01, 0.01515, 2.024), (2.007, 0.01149, 2.023), (2.005, 0.006922, 2.022), (2.005, 0.001904, 2.022), (2.006, -0.003074, 2.022), (2.008, -0.007527, 2.023), (2.011, -0.01102, 2.025), (2.02, -0.01387, 2.029), (2.024, -0.01295, 2.031), (2.031, -0.00688, 2.034), (2.033, -0.002314, 2.035), (2.034, 0.002703, 2.035), (2.014, 0.01202, 2.032), (2.011, 0.01049, 2.031), (2.009, 0.00816, 2.03), (2.008, 0.005258, 2.03), (2.026, -0.0006131, 2.038), (2.026, 0.002576, 2.038), (2.02, 0.005699, 2.038), (2.017, 0.007641, 2.037), (2.013, 0.006733, 2.035), (2.011, 0.003914, 2.034), (2.011, 0.0004899, 2.034), (2.013, -0.002229, 2.035), (2.016, -0.003206, 2.037), (2.02, -0.0008131, 2.038), (2.021, 0.002469, 2.039), (2.03, -0.0002095, 2.031), (2.031, 0.001563, 2.029), (2.031, 0.002933, 2.027), (2.031, 0.003767, 2.025), (2.03, 0.003983, 2.022), (2.029, 0.00356, 2.02), (2.027, 0.002539, 2.019), (2.025, 0.001021, 2.018), (2.023, -0.0008471, 2.017), (2.022, -0.002881, 2.018), (2.021, -0.004882, 2.019), (2.02, -0.002288, 2.02), (2.02, -0.003658, 2.023), (2.02, -0.004491, 2.025), (2.021, -0.004708, 2.027), (2.023, -0.004284, 2.029), (2.024, -0.003264, 2.031), (2.026, -0.001745, 2.032), (2.028, -0.004245, 2.033), (2.029, -0.002211, 2.032), (2.026, -0.002546, 2.025), (2.028, 0.0005676, 2.033), (2.026, 0.0024, 2.032), (2.024, 0.003818, 2.031), (2.023, -0.0005628, 2.031), (2.021, -0.0003365, 2.029), (2.02, -0.0007698, 2.026), (2.02, 0.003424, 2.022), (2.02, 0.001858, 2.02), (2.021, -7.005e-05, 2.019), (2.022, -0.00217, 2.018), (2.023, -0.004238, 2.018), (2.025, -0.006071, 2.018), (2.027, -0.007489, 2.019), (2.028, -0.008353, 2.021), (2.03, -0.00858, 2.023), (2.031, -0.008146, 2.026), (2.031, -0.007095, 2.028), (2.031, -0.005528, 2.03), (2.03, -0.003601, 2.032), (2.029, -0.0015, 2.032), (2.025, -0.001835, 2.025), (1.891, -0.3506, 1.811), (1.891, -0.3506, 1.811), (1.886, -0.3474, 1.814), (1.88, -0.3432, 1.826), (1.882, -0.3434, 1.84), (1.885, -0.3451, 1.846), (1.895, -0.351, 1.853), (1.901, -0.3547, 1.854), (1.912, -0.3616, 1.848), (1.918, -0.3657, 1.837), (1.917, -0.3656, 1.823), (1.913, -0.3639, 1.817), (1.903, -0.3579, 1.81), (2.075, -0.1101, 1.825), (2.069, -0.106, 1.836), (2.058, -0.09908, 1.842), (2.052, -0.09543, 1.841), (2.042, -0.08947, 1.834), (2.038, -0.08774, 1.828), (2.037, -0.08761, 1.814), (2.043, -0.09177, 1.802), (2.048, -0.09502, 1.799), (2.048, -0.09502, 1.799), (2.06, -0.1023, 1.798), (2.07, -0.1083, 1.805), (2.073, -0.11, 1.811), (2.073, -0.109, 1.824), (2.135, -0.007659, 1.819), (2.067, -0.1052, 1.835), (2.13, -0.00391, 1.83), (2.058, -0.09906, 1.84), (2.12, 0.002277, 1.835), (2.052, -0.09578, 1.839), (2.114, 0.005559, 1.834), (2.043, -0.09041, 1.833), (2.105, 0.01092, 1.828), (2.039, -0.08827, 1.821), (2.101, 0.01306, 1.816), (2.041, -0.09018, 1.809), (2.103, 0.01115, 1.804), (2.049, -0.09541, 1.801), (2.049, -0.09541, 1.801), (2.111, 0.005929, 1.796), (2.111, 0.005929, 1.796), (2.059, -0.1019, 1.8), (2.122, -0.0006154, 1.795), (2.069, -0.1073, 1.806), (2.131, -0.005981, 1.801), (2.072, -0.1089, 1.812), (2.134, -0.007539, 1.807), (1.901, 0.3447, 1.787), (1.901, 0.3447, 1.787), (1.912, 0.3513, 1.793), (1.918, 0.355, 1.805), (1.916, 0.3543, 1.819), (1.913, 0.3523, 1.825), (1.903, 0.3459, 1.831), (1.891, 0.3387, 1.83), (1.882, 0.3332, 1.821), (1.88, 0.3317, 1.807), (1.885, 0.3347, 1.794), (1.895, 0.341, 1.787), (2.04, 0.07804, 1.822), (2.049, 0.08348, 1.832), (2.061, 0.09075, 1.833), (2.071, 0.09707, 1.826), (2.074, 0.09907, 1.821), (2.076, 0.09982, 1.807), (2.07, 0.09615, 1.795), (2.059, 0.08947, 1.789), (2.059, 0.08947, 1.789), (2.053, 0.08578, 1.789), (2.043, 0.07946, 1.796), (2.038, 0.07651, 1.809), (2.042, 0.07907, 1.821), (2.104, -0.0221, 1.822), (2.045, 0.08117, 1.826), (2.108, -0.02, 1.827), (2.055, 0.08718, 1.831), (2.117, -0.01399, 1.832), (2.065, 0.0936, 1.829), (2.128, -0.007563, 1.83), (2.072, 0.09799, 1.82), (2.135, -0.003175, 1.82), (2.074, 0.09885, 1.814), (2.136, -0.002321, 1.814), (2.072, 0.09746, 1.801), (2.134, -0.003703, 1.802), (2.064, 0.09257, 1.793), (2.127, -0.008598, 1.794), (2.059, 0.08935, 1.791), (2.059, 0.08935, 1.791), (2.121, -0.01181, 1.792), (2.121, -0.01181, 1.792), (2.053, 0.08603, 1.792), (2.116, -0.01514, 1.792), (2.044, 0.08034, 1.798), (2.107, -0.02082, 1.798), (2.04, 0.07768, 1.809), (2.102, -0.02348, 1.81), (1.843, -0.1387, 2.14), (1.834, -0.1485, 2.109), (1.853, -0.1612, 2.126), (1.854, -0.1556, 2.135), (1.85, -0.147, 2.14), (1.851, 0.1526, 2.125), (1.844, 0.1442, 2.125), (1.798, 0.2011, 2.14), (1.798, 0.2043, 2.133), (1.794, 0.204, 2.127), (1.789, 0.2003, 2.123), (1.785, 0.1947, 2.123), (1.782, 0.1893, 2.127), (1.783, 0.1861, 2.134), (1.786, 0.1864, 2.14), (1.791, 0.1901, 2.144), (1.795, 0.1957, 2.144), (1.841, -0.1568, 2.11), (1.848, -0.1617, 2.116), (1.836, -0.1338, 2.133), (1.79, -0.1823, 2.163), (1.785, -0.179, 2.159), (1.782, -0.1793, 2.152), (1.781, -0.1831, 2.146), (1.784, -0.1889, 2.143), (1.788, -0.1945, 2.143), (1.793, -0.1978, 2.147), (1.797, -0.1975, 2.154), (1.797, -0.1937, 2.16), (1.794, -0.1879, 2.164), (1.831, -0.1399, 2.114), (1.855, 0.1606, 2.119), (1.831, -0.1343, 2.124), (1.837, 0.1388, 2.119), (1.831, 0.1431, 2.1), (1.835, 0.1511, 2.094), (1.849, 0.1649, 2.099), (1.854, 0.1653, 2.109), (1.831, 0.1401, 2.104), (1.842, 0.1595, 2.093), (1.832, 0.1384, 2.109), (2.019, -0.00267, 2.021), (2.021, 0.0009143, 2.018), (2.024, 0.004621, 2.018), (2.027, 0.007034, 2.021), (2.029, 0.007232, 2.025), (2.029, 0.005138, 2.029), (2.028, 0.001554, 2.032), (2.025, -0.002153, 2.032), (2.021, -0.004566, 2.029), (2.019, -0.004763, 2.025), (2.019, -0.003971, 2.023), (2.028, -0.002982, 2.033), (2.029, -0.006809, 2.031), (2.029, -0.009297, 2.027), (2.027, -0.009495, 2.022), (2.024, -0.007327, 2.019), (2.021, -0.003622, 2.019), (2.019, 0.0002059, 2.021), (2.019, 0.002693, 2.025), (2.021, 0.002891, 2.03), (2.025, 0.0007231, 2.033)], [], [(182, 181, 179, 180), (158, 144, 145, 157), (147, 148, 142, 143), (168, 167, 165, 166), (27, 26, 25, 10, 11), (104, 105, 87, 88), (106, 108, 97, 85), (168, 170, 169, 167), (151, 152, 138, 139), (170, 172, 171, 169), (38, 20, 21, 22, 39), (34, 42, 33, 32, 26, 27, 12), (27, 11, 0, 12), (39, 22, 23, 40), (174, 178, 176, 173), (148, 149, 141, 142), (127, 130, 129, 125), (110, 98, 94, 95), (122, 124, 123, 121), (172, 174, 173, 171), (108, 109, 96, 97), (99, 100, 92, 93), (160, 162, 161, 159), (24, 25, 41, 40, 23), (103, 104, 88, 89), (153, 155, 136, 137), (162, 164, 163, 161), (45, 44, 43, 62, 61, 63, 53, 52, 51, 50, 49, 48, 47, 46), (54, 53, 63), (55, 54, 63), (56, 55, 63), (57, 56, 63), (58, 57, 63), (59, 58, 63), (60, 59, 63), (61, 60, 63), (101, 102, 90, 91), (98, 99, 93, 94), (20, 19, 5, 6, 21), (158, 147, 143, 144), (132, 131, 129, 130), (152, 153, 137, 138), (34, 12, 13, 35), (132, 134, 133, 131), (161, 163, 165, 167, 169, 171, 173, 176, 155, 153, 152, 151, 150, 149, 148, 147, 158, 157, 156, 154, 175, 179, 181, 183, 159), (100, 101, 91, 92), (67, 66, 84), (68, 67, 84), (69, 68, 84), (70, 69, 84), (75, 74, 73, 72, 71, 70, 84, 66, 65, 64, 83, 82, 81, 80, 79, 78, 77, 76), (156, 157, 145, 146), (36, 35, 13, 14, 15, 28, 29), (182, 184, 183, 181), (112, 114, 113, 111), (120, 119, 117, 118), (37, 31, 30, 17, 18, 19, 20, 38), (105, 107, 86, 87), (16, 15, 14, 2, 3), (124, 128, 126, 123), (17, 16, 3, 4, 18), (24, 23, 8, 9), (150, 151, 139, 140), (29, 28, 15, 16, 17, 30, 31, 37, 36), (14, 13, 1, 2), (122, 121, 119, 120), (164, 166, 165, 163), (13, 12, 0, 1), (150, 140, 141, 149), (160, 159, 183, 184), (104, 103, 102, 101, 100, 99, 98, 110, 109, 108, 106, 125, 129, 131, 133, 111, 113, 115, 117, 119, 121, 123, 126, 107, 105), (102, 103, 89, 90), (116, 118, 117, 115), (25, 24, 9, 10), (23, 22, 7, 8), (19, 18, 4, 5), (154, 156, 146, 135), (40, 41, 42, 34, 35, 36, 37, 38, 39), (42, 41, 25, 26, 32, 33), (116, 115, 113, 114), (109, 110, 95, 96), (177, 180, 179, 175), (22, 21, 6, 7), (134, 112, 111, 133), (5, 4, 3, 2, 1, 0, 11, 10, 9, 8, 7, 6), (95, 94, 93, 92, 91, 90, 89, 88, 87, 86, 107, 85, 97, 96), (139, 138, 137, 136, 135, 146, 145, 144, 143, 142, 141, 140), (212, 213, 214, 205, 206, 207, 208, 209, 210, 211), (196, 197, 198, 199, 200, 201, 192, 193, 194, 195), (237, 238, 239, 240, 241, 242, 243, 244, 245, 246), (213, 212, 187, 188), (196, 220, 219, 197), (205, 214, 189, 185), (198, 197, 219, 223, 225), (192, 201, 190, 216), (193, 192, 216, 222), (200, 199, 218, 191), (193, 222, 221, 194), (206, 205, 185, 204), (196, 195, 224, 220), (209, 208, 215, 186), (195, 194, 221, 224), (208, 207, 217, 215), (201, 200, 191, 190), (206, 204, 217, 207), (210, 209, 186, 202), (212, 211, 203, 187), (211, 210, 202, 203), (214, 213, 188, 189), (199, 198, 225, 218), (219, 226, 236, 223), (220, 227, 226, 219), (224, 228, 227, 220), (221, 229, 228, 224), (222, 230, 229, 221), (216, 231, 230, 222), (190, 232, 231, 216), (191, 233, 232, 190), (218, 234, 233, 191), (225, 235, 234, 218), (223, 236, 235, 225), (188, 238, 237, 189), (187, 239, 238, 188), (203, 240, 239, 187), (202, 241, 240, 203), (186, 242, 241, 202), (215, 243, 242, 186), (217, 244, 243, 215), (204, 245, 244, 217), (185, 246, 245, 204), (189, 237, 246, 185), (236, 226, 227, 228, 229, 230, 231, 232, 233, 234, 235)])
me_pcylinder3_001.polygons.foreach_set('material_index', [3, 1, 1, 3, 3, 1, 1, 3, 1, 3, 4, 3, 3, 3, 3, 1, 3, 1, 3, 3, 1, 1, 3, 3, 1, 1, 3, 1, 1, 1, 1, 1, 1, 1, 1, 1, 1, 1, 4, 1, 3, 1, 3, 3, 3, 1, 1, 1, 1, 1, 1, 1, 4, 3, 3, 3, 4, 1, 4, 3, 4, 3, 1, 4, 4, 3, 3, 4, 1, 3, 3, 1, 3, 3, 4, 4, 1, 3, 3, 3, 1, 3, 4, 3, 3, 3, 3, 1, 1, 0, 1, 1, 1, 1, 1, 1, 1, 1, 1, 1, 1, 1, 1, 1, 1, 1, 1, 1, 1, 1, 0, 0, 0, 0, 0, 0, 0, 0, 0, 0, 0, 0, 0, 0, 0, 0, 0, 0, 0, 0, 0, 0])
_uv = me_pcylinder3_001.uv_layers.new(name='UVMap')
_uv.uv.foreach_set('vector', [0.5875, 0.6884, 0.5875, 0.5817, 0.6125, 0.5817, 0.6125, 0.6884, 0.5625, 0.5817, 0.5625, 0.3125, 0.5875, 0.3125, 0.5875, 0.5817, 0.5375, 0.5817, 0.5125, 0.5817, 0.5125, 0.3125, 0.5375, 0.3125, 0.45, 0.6884, 0.45, 0.5817, 0.475, 0.5817, 0.475, 0.6884, 0.6562, 0.8438, 0.6486, 0.7955, 0.6264, 0.7519, 0.6264, 0.7519, 0.6562, 0.8438, 0.4125, 0.5817, 0.3875, 0.5817, 0.3875, 0.3125, 0.4125, 0.3125, 0.625, 0.5817, 0.6, 0.5817, 0.6, 0.3125, 0.625, 0.3125, 0.45, 0.6884, 0.4375, 0.6884, 0.4375, 0.5817, 0.45, 0.5817, 0.45, 0.5817, 0.425, 0.5817, 0.425, 0.3125, 0.45, 0.3125, 0.4375, 0.6884, 0.4125, 0.6884, 0.4125, 0.5817, 0.4375, 0.5817, 0.3514, 0.7955, 0.3514, 0.7955, 0.3736, 0.7519, 0.4082, 0.7173, 0.4082, 0.7173, 0.6264, 0.9356, 0.6562, 0.8438, 0.6562, 0.8438, 0.6486, 0.7955, 0.6486, 0.7955, 0.6562, 0.8438, 0.6264, 0.9356, 0.6562, 0.8438, 0.6562, 0.8438, 0.6264, 0.9356, 0.6264, 0.9356, 0.4082, 0.7173, 0.4082, 0.7173, 0.5, 0.6875, 0.5, 0.6875, 0.3875, 0.6884, 0.375, 0.6884, 0.375, 0.5817, 0.3875, 0.5817, 0.5125, 0.5817, 0.4875, 0.5817, 0.4875, 0.3125, 0.5125, 0.3125, 0.625, 0.6884, 0.6, 0.6884, 0.6, 0.5817, 0.625, 0.5817, 0.5625, 0.5817, 0.5375, 0.5817, 0.5375, 0.3125, 0.5625, 0.3125, 0.425, 0.6884, 0.4, 0.6884, 0.4, 0.5817, 0.425, 0.5817, 0.4125, 0.6884, 0.3875, 0.6884, 0.3875, 0.5817, 0.4125, 0.5817, 0.6, 0.5817, 0.575, 0.5817, 0.575, 0.3125, 0.6, 0.3125, 0.5125, 0.5817, 0.4875, 0.5817, 0.4875, 0.3125, 0.5125, 0.3125, 0.5375, 0.6884, 0.525, 0.6884, 0.525, 0.5817, 0.5375, 0.5817, 0.5483, 0.6951, 0.6264, 0.7519, 0.6264, 0.7519, 0.5, 0.6875, 0.5, 0.6875, 0.4375, 0.5817, 0.4125, 0.5817, 0.4125, 0.3125, 0.4375, 0.3125, 0.4, 0.5817, 0.375, 0.5817, 0.375, 0.3125, 0.4, 0.3125, 0.525, 0.6884, 0.5, 0.6884, 0.5, 0.5817, 0.525, 0.5817, 0.5918, 0.02984, 0.6264, 0.06441, 0.6486, 0.108, 0.6562, 0.1562, 0.6486, 0.2045, 0.5, 0.15, 0.3514, 0.2045, 0.3438, 0.1562, 0.3514, 0.108, 0.3736, 0.06441, 0.4082, 0.02984, 0.4517, 0.007647, 0.5, 0.0, 0.5483, 0.007647, 0.3736, 0.2481, 0.3514, 0.2045, 0.5, 0.15, 0.4082, 0.2827, 0.3736, 0.2481, 0.5, 0.15, 0.4517, 0.3049, 0.4082, 0.2827, 0.5, 0.15, 0.5, 0.3125, 0.4517, 0.3049, 0.5, 0.15, 0.5483, 0.3049, 0.5, 0.3125, 0.5, 0.15, 0.5918, 0.2827, 0.5483, 0.3049, 0.5, 0.15, 0.6264, 0.2481, 0.5918, 0.2827, 0.5, 0.15, 0.6486, 0.2045, 0.6264, 0.2481, 0.5, 0.15, 0.475, 0.5817, 0.45, 0.5817, 0.45, 0.3125, 0.475, 0.3125, 0.5375, 0.5817, 0.5125, 0.5817, 0.5125, 0.3125, 0.5375, 0.3125, 0.3514, 0.7955, 0.3438, 0.8438, 0.3438, 0.8438, 0.3736, 0.7519, 0.3736, 0.7519, 0.5625, 0.5817, 0.5375, 0.5817, 0.5375, 0.3125, 0.5625, 0.3125, 0.575, 0.6884, 0.575, 0.5817, 0.6, 0.5817, 0.6, 0.6884, 0.425, 0.5817, 0.4, 0.5817, 0.4, 0.3125, 0.425, 0.3125, 0.6264, 0.9356, 0.6264, 0.9356, 0.5483, 0.9924, 0.5483, 0.9924, 0.575, 0.6884, 0.5625, 0.6884, 0.5625, 0.5817, 0.575, 0.5817, 0.525, 0.5817, 0.5, 0.5817, 0.475, 0.5817, 0.45, 0.5817, 0.4375, 0.5817, 0.4125, 0.5817, 0.3875, 0.5817, 0.375, 0.5817, 0.375, 0.5817, 0.4, 0.5817, 0.425, 0.5817, 0.45, 0.5817, 0.4625, 0.5817, 0.4875, 0.5817, 0.5125, 0.5817, 0.5375, 0.5817, 0.5625, 0.5817, 0.5875, 0.5817, 0.6125, 0.5817, 0.625, 0.5817, 0.625, 0.5817, 0.6125, 0.5817, 0.5875, 0.5817, 0.5625, 0.5817, 0.5375, 0.5817, 0.4875, 0.5817, 0.475, 0.5817, 0.475, 0.3125, 0.4875, 0.3125, 0.5483, 0.007647, 0.5918, 0.02984, 0.5, 0.15, 0.5, 0.0, 0.5483, 0.007647, 0.5, 0.15, 0.4517, 0.007647, 0.5, 0.0, 0.5, 0.15, 0.4082, 0.02984, 0.4517, 0.007647, 0.5, 0.15, 0.3736, 0.2481, 0.3514, 0.2045, 0.3438, 0.1562, 0.3514, 0.108, 0.3736, 0.06441, 0.4082, 0.02984, 0.5, 0.15, 0.5918, 0.02984, 0.6264, 0.06441, 0.6486, 0.108, 0.6562, 0.1562, 0.6486, 0.2045, 0.6264, 0.2481, 0.5918, 0.2827, 0.5483, 0.3049, 0.5, 0.3125, 0.4517, 0.3049, 0.4082, 0.2827, 0.6125, 0.5817, 0.5875, 0.5817, 0.5875, 0.3125, 0.6125, 0.3125, 0.4082, 0.9702, 0.5483, 0.9924, 0.5483, 0.9924, 0.5, 1.0, 0.4517, 0.9924, 0.4517, 0.9924, 0.4082, 0.9702, 0.5875, 0.6884, 0.5625, 0.6884, 0.5625, 0.5817, 0.5875, 0.5817, 0.5375, 0.6884, 0.5125, 0.6884, 0.5125, 0.5817, 0.5375, 0.5817, 0.45, 0.6884, 0.45, 0.5817, 0.475, 0.5817, 0.475, 0.6884, 0.3514, 0.892, 0.3514, 0.892, 0.3736, 0.9356, 0.3736, 0.9356, 0.3514, 0.892, 0.3438, 0.8438, 0.3514, 0.7955, 0.3514, 0.7955, 0.3875, 0.5817, 0.375, 0.5817, 0.375, 0.3125, 0.3875, 0.3125, 0.4082, 0.9702, 0.4517, 0.9924, 0.5, 1.0, 0.5, 1.0, 0.4082, 0.9702, 0.4, 0.6884, 0.375, 0.6884, 0.375, 0.5817, 0.4, 0.5817, 0.3736, 0.9356, 0.4082, 0.9702, 0.4082, 0.9702, 0.3514, 0.892, 0.3514, 0.892, 0.5483, 0.6951, 0.5, 0.6875, 0.5, 0.6875, 0.5483, 0.6951, 0.4625, 0.5817, 0.45, 0.5817, 0.45, 0.3125, 0.4625, 0.3125, 0.4082, 0.9702, 0.4517, 0.9924, 0.4517, 0.9924, 0.4082, 0.9702, 0.3736, 0.9356, 0.3736, 0.9356, 0.3514, 0.892, 0.3514, 0.892, 0.4082, 0.9702, 0.5, 1.0, 0.5483, 0.9924, 0.5483, 0.9924, 0.5, 1.0, 0.425, 0.6884, 0.425, 0.5817, 0.45, 0.5817, 0.45, 0.6884, 0.5, 0.6884, 0.475, 0.6884, 0.475, 0.5817, 0.5, 0.5817, 0.5483, 0.9924, 0.6264, 0.9356, 0.6264, 0.9356, 0.5483, 0.9924, 0.4625, 0.5817, 0.4625, 0.3125, 0.4875, 0.3125, 0.4875, 0.5817, 0.5375, 0.6884, 0.5375, 0.5817, 0.5625, 0.5817, 0.5625, 0.6884, 0.4125, 0.5817, 0.4375, 0.5817, 0.45, 0.5817, 0.475, 0.5817, 0.4875, 0.5817, 0.5125, 0.5817, 0.5375, 0.5817, 0.5625, 0.5817, 0.575, 0.5817, 0.6, 0.5817, 0.625, 0.5817, 0.625, 0.5817, 0.6, 0.5817, 0.575, 0.5817, 0.5625, 0.5817, 0.5375, 0.5817, 0.5125, 0.5817, 0.4875, 0.5817, 0.475, 0.5817, 0.45, 0.5817, 0.425, 0.5817, 0.4, 0.5817, 0.375, 0.5817, 0.375, 0.5817, 0.3875, 0.5817, 0.45, 0.5817, 0.4375, 0.5817, 0.4375, 0.3125, 0.45, 0.3125, 0.4875, 0.6884, 0.475, 0.6884, 0.475, 0.5817, 0.4875, 0.5817, 0.6264, 0.7519, 0.5483, 0.6951, 0.5483, 0.6951, 0.6264, 0.7519, 0.5, 0.6875, 0.4082, 0.7173, 0.4082, 0.7173, 0.5, 0.6875, 0.3438, 0.8438, 0.3514, 0.892, 0.3514, 0.892, 0.3438, 0.8438, 0.625, 0.5817, 0.6125, 0.5817, 0.6125, 0.3125, 0.625, 0.3125, 0.5, 0.6875, 0.6264, 0.7519, 0.6562, 0.8438, 0.6264, 0.9356, 0.5483, 0.9924, 0.4082, 0.9702, 0.3514, 0.892, 0.3514, 0.7955, 0.4082, 0.7173, 0.6562, 0.8438, 0.6264, 0.7519, 0.6264, 0.7519, 0.6486, 0.7955, 0.6486, 0.7955, 0.6562, 0.8438, 0.4875, 0.6884, 0.4875, 0.5817, 0.5125, 0.5817, 0.5125, 0.6884, 0.575, 0.5817, 0.5625, 0.5817, 0.5625, 0.3125, 0.575, 0.3125, 0.625, 0.6884, 0.6125, 0.6884, 0.6125, 0.5817, 0.625, 0.5817, 0.4082, 0.7173, 0.3736, 0.7519, 0.3736, 0.7519, 0.4082, 0.7173, 0.5625, 0.6884, 0.5375, 0.6884, 0.5375, 0.5817, 0.5625, 0.5817, 0.3514, 0.892, 0.4082, 0.9702, 0.5, 1.0, 0.5483, 0.9924, 0.6264, 0.9356, 0.6562, 0.8438, 0.6264, 0.7519, 0.5483, 0.6951, 0.5, 0.6875, 0.4082, 0.7173, 0.3736, 0.7519, 0.3438, 0.8438, 0.5375, 0.3125, 0.5125, 0.3125, 0.4875, 0.3125, 0.475, 0.3125, 0.45, 0.3125, 0.4375, 0.3125, 0.4125, 0.3125, 0.3875, 0.3125, 0.375, 0.3125, 0.375, 0.5817, 0.0, 0.0, 0.6, 0.3125, 0.575, 0.3125, 0.5625, 0.3125, 0.425, 0.3125, 0.4, 0.3125, 0.375, 0.3125, 0.0, 0.0, 0.6125, 0.3125, 0.5875, 0.3125, 0.5625, 0.3125, 0.5375, 0.3125, 0.5125, 0.3125, 0.4875, 0.3125, 0.4625, 0.3125, 0.45, 0.3125, 0.5483, 0.6951, 0.6264, 0.7519, 0.6562, 0.8438, 0.6264, 0.9356, 0.5483, 0.9924, 0.4517, 0.9924, 0.3736, 0.9356, 0.3438, 0.8438, 0.3736, 0.7519, 0.4517, 0.6951, 0.3438, 0.8438, 0.3736, 0.7519, 0.4517, 0.6951, 0.5483, 0.6951, 0.6264, 0.7519, 0.6562, 0.8438, 0.6264, 0.9356, 0.5483, 0.9924, 0.4517, 0.9924, 0.3736, 0.9356, 0.0, 0.0, 0.0, 0.0, 0.0, 0.0, 0.0, 0.0, 0.0, 0.0, 0.0, 0.0, 0.0, 0.0, 0.0, 0.0, 0.0, 0.0, 0.0, 0.0, 0.6264, 0.7519, 0.5483, 0.6951, 0.5483, 0.6951, 0.6264, 0.7519, 0.3438, 0.8438, 0.3438, 0.8438, 0.3736, 0.7519, 0.3736, 0.7519, 0.6264, 0.9356, 0.6562, 0.8438, 0.6562, 0.8438, 0.6264, 0.9356, 0.4517, 0.6951, 0.3736, 0.7519, 0.3736, 0.7519, 0.4082, 0.7173, 0.4517, 0.6951, 0.6264, 0.9356, 0.6562, 0.8438, 0.6562, 0.8438, 0.6264, 0.9356, 0.5483, 0.9924, 0.6264, 0.9356, 0.6264, 0.9356, 0.5483, 0.9924, 0.6264, 0.7519, 0.5483, 0.6951, 0.5483, 0.6951, 0.6264, 0.7519, 0.5483, 0.9924, 0.5483, 0.9924, 0.4517, 0.9924, 0.4517, 0.9924, 0.5483, 0.9924, 0.6264, 0.9356, 0.6264, 0.9356, 0.5483, 0.9924, 0.3438, 0.8438, 0.3736, 0.9356, 0.3736, 0.9356, 0.3438, 0.8438, 0.3438, 0.8438, 0.3736, 0.9356, 0.3736, 0.9356, 0.3438, 0.8438, 0.3736, 0.9356, 0.4517, 0.9924, 0.4517, 0.9924, 0.3736, 0.9356, 0.3736, 0.9356, 0.4517, 0.9924, 0.4517, 0.9924, 0.3736, 0.9356, 0.6562, 0.8438, 0.6264, 0.7519, 0.6264, 0.7519, 0.6562, 0.8438, 0.5483, 0.9924, 0.5483, 0.9924, 0.4517, 0.9924, 0.4517, 0.9924, 0.3736, 0.7519, 0.3438, 0.8438, 0.3438, 0.8438, 0.3736, 0.7519, 0.5483, 0.6951, 0.4517, 0.6951, 0.4517, 0.6951, 0.5483, 0.6951, 0.4517, 0.6951, 0.3736, 0.7519, 0.3736, 0.7519, 0.4517, 0.6951, 0.6562, 0.8438, 0.6264, 0.7519, 0.6264, 0.7519, 0.6562, 0.8438, 0.5483, 0.6951, 0.4517, 0.6951, 0.4517, 0.6951, 0.5483, 0.6951, 0.0, 0.0, 0.0, 0.0, 0.0, 0.0, 0.0, 0.0, 0.0, 0.0, 0.0, 0.0, 0.0, 0.0, 0.0, 0.0, 0.0, 0.0, 0.0, 0.0, 0.0, 0.0, 0.0, 0.0, 0.0, 0.0, 0.0, 0.0, 0.0, 0.0, 0.0, 0.0, 0.0, 0.0, 0.0, 0.0, 0.0, 0.0, 0.0, 0.0, 0.0, 0.0, 0.0, 0.0, 0.0, 0.0, 0.0, 0.0, 0.0, 0.0, 0.0, 0.0, 0.0, 0.0, 0.0, 0.0, 0.0, 0.0, 0.0, 0.0, 0.0, 0.0, 0.0, 0.0, 0.0, 0.0, 0.0, 0.0, 0.0, 0.0, 0.0, 0.0, 0.0, 0.0, 0.0, 0.0, 0.0, 0.0, 0.0, 0.0, 0.0, 0.0, 0.0, 0.0, 0.0, 0.0, 0.0, 0.0, 0.0, 0.0, 0.0, 0.0, 0.0, 0.0, 0.0, 0.0, 0.0, 0.0, 0.0, 0.0, 0.0, 0.0, 0.0, 0.0, 0.0, 0.0, 0.0, 0.0, 0.0, 0.0, 0.0, 0.0, 0.0, 0.0, 0.0, 0.0, 0.0, 0.0, 0.0, 0.0, 0.0, 0.0, 0.0, 0.0, 0.0, 0.0, 0.0, 0.0, 0.0, 0.0, 0.0, 0.0, 0.0, 0.0, 0.0, 0.0, 0.0, 0.0, 0.0, 0.0, 0.0, 0.0, 0.0, 0.0, 0.0, 0.0, 0.0, 0.0, 0.0, 0.0, 0.0, 0.0, 0.0, 0.0, 0.0, 0.0, 0.0, 0.0, 0.0, 0.0, 0.0, 0.0, 0.0, 0.0, 0.0, 0.0, 0.0, 0.0, 0.0, 0.0, 0.0, 0.0, 0.0, 0.0, 0.0, 0.0, 0.0, 0.0, 0.0, 0.0, 0.0, 0.0, 0.0, 0.0, 0.0, 0.0, 0.0, 0.0, 0.0, 0.0])
me_pcylinder3_001.materials.append(mat_blinn9sg)
me_pcylinder3_001.materials.append(mat_blinn6sg)
me_pcylinder3_001.materials.append(mat_initialshadinggr)
me_pcylinder3_001.materials.append(mat_blinn4sg)
me_pcylinder3_001.materials.append(mat_blinn1sg)
me_pcylinder3_001.use_remesh_preserve_volume = False
me_pcylinder3_001.use_remesh_preserve_attributes = False
me_pcylinder3_001.use_mirror_vertex_groups = False
me_pcylinder3_001.update()

# ---- objects
ob_plane = bpy.data.objects.new('Plane', me_plane)
ob_leg = bpy.data.objects.new('leg', me_pcylinder3_002)
ob_foot = bpy.data.objects.new('foot', me_pcylinder3)
ob_braces = bpy.data.objects.new('braces', me_pcylinder3_001)

# ---- transforms, parenting, visibility, modifiers, constraints
ob_plane.location = (0.0, 0.0, 0.7793)
ob_plane.rotation_euler = (0.0, -0.0, 0.7854)
ob_plane.scale = (0.0901, 0.0901, 0.0901)
ob_plane.lineart.crease_threshold = 0.0
ob_leg.location = (-1.242, 0.0, -1.254)
ob_leg.scale = (1.0, 1.0, 1.0)
ob_leg.lineart.crease_threshold = 0.0
_m = ob_leg.modifiers.new('Mirror', 'MIRROR')
_m.use_axis = (True, True, False)
_m.mirror_object = ob_plane
_m = ob_leg.modifiers.new('Armature', 'ARMATURE')
ob_foot.location = (-1.502, 0.0, -0.6888)
ob_foot.lineart.crease_threshold = 0.0
_m = ob_foot.modifiers.new('Mirror', 'MIRROR')
_m.use_axis = (True, True, False)
_m.mirror_object = ob_plane
_m = ob_foot.modifiers.new('Armature', 'ARMATURE')
ob_braces.location = (-1.242, 0.0, -1.254)
ob_braces.lineart.crease_threshold = 0.0
_m = ob_braces.modifiers.new('Mirror', 'MIRROR')
_m.use_axis = (True, True, False)
_m.mirror_object = ob_plane

# ---- collection membership
col_collection_1.objects.link(ob_plane)
col_collection_1.objects.link(ob_leg)
col_collection_1.objects.link(ob_foot)
col_collection_1.objects.link(ob_braces)

# ---- scene / render settings (as saved in the file)
scene.frame_start = 1; scene.frame_end = 250; scene.frame_set(1)
scene.render.engine = 'BLENDER_EEVEE_NEXT'
scene.render.resolution_percentage = 50
scene.render.dither_intensity = 0.0
scene.cycles.use_denoising = False
scene.cycles.samples = 10
scene.cycles.sampling_pattern = 'TABULATED_SOBOL'
scene.cycles.light_sampling_threshold = 0.0
scene.cycles.use_adaptive_sampling = False
scene.cycles.use_light_tree = False
scene.cycles.blur_glossy = 0.0
scene.cycles.pixel_filter_type = 'GAUSSIAN'
scene.cycles.sample_clamp_indirect = 0.0
scene.view_settings.view_transform = 'Standard'
bpy.context.view_layer.update()

# ---- added for rendering (the .blend has no active camera and no usable light): camera, sun
cam_auto = bpy.data.cameras.new('AutoCamera')
cam_auto.lens = 50.0
cam_auto.sensor_width = 36.0
cam_auto.clip_end = 1000.0
ob_auto_camera = bpy.data.objects.new('AutoCamera', cam_auto)
scene.collection.objects.link(ob_auto_camera)
ob_auto_camera.location = (5.35917, -6.431, 4.20179)
ob_auto_camera.rotation_euler = (1.09748, -7.21219e-08, 0.694738)
scene.camera = ob_auto_camera
light_auto_sun = bpy.data.lights.new('AutoSun', 'SUN')
light_auto_sun.energy = 3.0
light_auto_sun.angle = 0.0523599
ob_auto_sun = bpy.data.objects.new('AutoSun', light_auto_sun)
scene.collection.objects.link(ob_auto_sun)
ob_auto_sun.rotation_euler = (0.872665, 0.174533, 0.523599)
bpy.context.view_layer.update()
